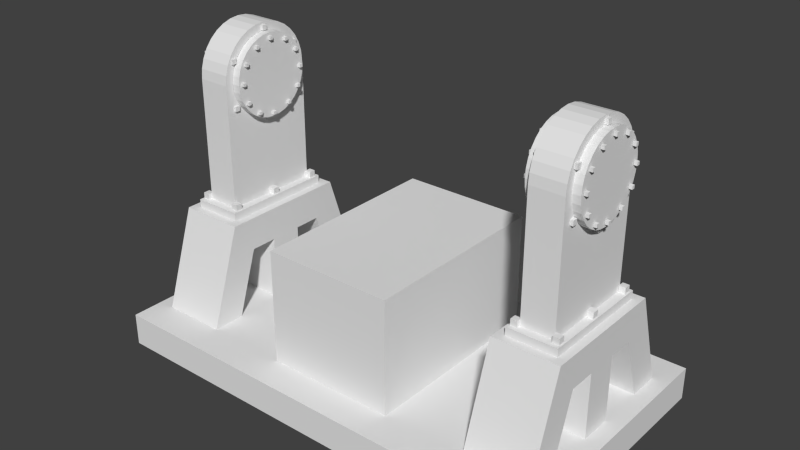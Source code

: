 # Source: grinderStatic.blend  (saved by Blender 2.65.0; exported with 4.5.12 LTS)
import bpy
from mathutils import Matrix  # noqa: F401  (used for matrix-valued properties, if any)

bpy.ops.wm.read_factory_settings(use_empty=True)
scene = bpy.context.scene
scene.name = 'Scene'

# ---- collections
col_collection_1 = bpy.data.collections.new('Collection 1'); scene.collection.children.link(col_collection_1)
col_collection_2 = bpy.data.collections.new('Collection 2'); scene.collection.children.link(col_collection_2)
col_foot = bpy.data.collections.new('Foot')  # instanced only; not linked into the scene
col_hindge = bpy.data.collections.new('Hindge')  # instanced only; not linked into the scene

# ---- materials (node trees are filled in below, after node groups)
mat_material = bpy.data.materials.new('Material')
mat_material.alpha_threshold = 0.0
mat_material.use_transparent_shadow = False
mat_material.roughness = 0.5
mat_material.line_color = (0.0, 0.0, 0.0, 1.0)

# ---- material node trees

# ---- world
world_world = bpy.data.worlds.new('World'); scene.world = world_world
world_world.color = (0.05088, 0.05088, 0.05088)
world_world.use_sun_shadow = False
world_world.sun_shadow_jitter_overblur = 0.0
world_world.cycles.sampling_method = 'MANUAL'
world_world.cycles.sample_map_resolution = 256

# ---- meshes
me_cylinder_000 = bpy.data.meshes.new('Cylinder.000')
me_cylinder_000.from_pydata([(0.0, 1.0, -1.0), (0.0, 1.0, 1.0), (0.1951, 0.9808, -1.0), (0.1951, 0.9808, 1.0), (0.3827, 0.9239, -1.0), (0.3827, 0.9239, 1.0), (0.5556, 0.8315, -1.0), (0.5556, 0.8315, 1.0), (0.7071, 0.7071, -1.0), (0.7071, 0.7071, 1.0), (0.8315, 0.5556, -1.0), (0.8315, 0.5556, 1.0), (0.9239, 0.3827, -1.0), (0.9239, 0.3827, 1.0), (0.9808, 0.1951, -1.0), (0.9808, 0.1951, 1.0), (1.0, 7.55e-08, -1.0), (1.0, 7.55e-08, 1.0), (0.9808, -0.1951, -1.0), (0.9808, -0.1951, 1.0), (0.9239, -0.3827, -1.0), (0.9239, -0.3827, 1.0), (0.8315, -0.5556, -1.0), (0.8315, -0.5556, 1.0), (0.7071, -0.7071, -1.0), (0.7071, -0.7071, 1.0), (0.5556, -0.8315, -1.0), (0.5556, -0.8315, 1.0), (0.3827, -0.9239, -1.0), (0.3827, -0.9239, 1.0), (0.1951, -0.9808, -1.0), (0.1951, -0.9808, 1.0), (-3.258e-07, -1.0, -1.0), (-3.258e-07, -1.0, 1.0), (-0.1951, -0.9808, -1.0), (-0.1951, -0.9808, 1.0), (-0.3827, -0.9239, -1.0), (-0.3827, -0.9239, 1.0), (-0.5556, -0.8315, -1.0), (-0.5556, -0.8315, 1.0), (-0.7071, -0.7071, -1.0), (-0.7071, -0.7071, 1.0), (-0.8315, -0.5556, -1.0), (-0.8315, -0.5556, 1.0), (-0.9239, -0.3827, -1.0), (-0.9239, -0.3827, 1.0), (-0.9808, -0.1951, -1.0), (-0.9808, -0.1951, 1.0), (-1.0, 9.656e-07, -1.0), (-1.0, 9.656e-07, 1.0), (-0.9808, 0.1951, -1.0), (-0.9808, 0.1951, 1.0), (-0.9239, 0.3827, -1.0), (-0.9239, 0.3827, 1.0), (-0.8315, 0.5556, -1.0), (-0.8315, 0.5556, 1.0), (-0.7071, 0.7071, -1.0), (-0.7071, 0.7071, 1.0), (-0.5556, 0.8315, -1.0), (-0.5556, 0.8315, 1.0), (-0.3827, 0.9239, -1.0), (-0.3827, 0.9239, 1.0), (-0.1951, 0.9808, -1.0), (-0.1951, 0.9808, 1.0)], [], [(0, 1, 3, 2), (2, 3, 5, 4), (4, 5, 7, 6), (6, 7, 9, 8), (8, 9, 11, 10), (10, 11, 13, 12), (12, 13, 15, 14), (14, 15, 17, 16), (16, 17, 19, 18), (18, 19, 21, 20), (20, 21, 23, 22), (22, 23, 25, 24), (24, 25, 27, 26), (26, 27, 29, 28), (28, 29, 31, 30), (30, 31, 33, 32), (32, 33, 35, 34), (34, 35, 37, 36), (36, 37, 39, 38), (38, 39, 41, 40), (40, 41, 43, 42), (42, 43, 45, 44), (44, 45, 47, 46), (46, 47, 49, 48), (48, 49, 51, 50), (50, 51, 53, 52), (52, 53, 55, 54), (54, 55, 57, 56), (56, 57, 59, 58), (58, 59, 61, 60), (3, 1, 63, 61, 59, 57, 55, 53, 51, 49, 47, 45, 43, 41, 39, 37, 35, 33, 31, 29, 27, 25, 23, 21, 19, 17, 15, 13, 11, 9, 7, 5), (62, 63, 1, 0), (60, 61, 63, 62)])
_uv = me_cylinder_000.uv_layers.new(name='UVMap')
_uv.uv.foreach_set('vector', [0.03906, 0.6758, 0.03906, 0.6328, 0.0, 0.6328, 0.0, 0.6758, 0.08204, 0.6758, 0.08203, 0.6328, 0.03906, 0.6328, 0.03906, 0.6758, 0.1289, 0.6758, 0.1289, 0.6328, 0.08203, 0.6328, 0.08204, 0.6758, 0.1758, 0.6758, 0.1758, 0.6328, 0.1289, 0.6328, 0.1289, 0.6758, 0.1758, 0.6758, 0.1758, 0.6328, 0.2266, 0.6328, 0.2266, 0.6758, 0.2266, 0.6758, 0.2266, 0.6328, 0.2735, 0.6328, 0.2735, 0.6758, 0.2735, 0.6758, 0.2735, 0.6328, 0.3164, 0.6328, 0.3164, 0.6758, 0.3164, 0.6758, 0.3164, 0.6328, 0.3555, 0.6328, 0.3555, 0.6758, 0.0, 0.6758, 0.0, 0.6328, 0.03906, 0.6328, 0.03906, 0.6758, 0.03906, 0.6758, 0.03906, 0.6328, 0.08203, 0.6328, 0.08204, 0.6758, 0.08204, 0.6758, 0.08203, 0.6328, 0.1289, 0.6328, 0.1289, 0.6758, 0.1289, 0.6758, 0.1289, 0.6328, 0.1758, 0.6328, 0.1758, 0.6758, 0.1758, 0.6758, 0.1758, 0.6328, 0.2266, 0.6328, 0.2266, 0.6758, 0.2266, 0.6758, 0.2266, 0.6328, 0.2735, 0.6328, 0.2735, 0.6758, 0.2735, 0.6758, 0.2735, 0.6328, 0.3164, 0.6328, 0.3164, 0.6758, 0.3164, 0.6758, 0.3164, 0.6328, 0.3555, 0.6328, 0.3555, 0.6758, 0.0, 0.6758, 0.0, 0.6328, 0.03906, 0.6328, 0.03906, 0.6758, 0.03906, 0.6758, 0.03906, 0.6328, 0.08203, 0.6328, 0.08204, 0.6758, 0.08204, 0.6758, 0.08203, 0.6328, 0.1289, 0.6328, 0.1289, 0.6758, 0.1289, 0.6758, 0.1289, 0.6328, 0.1758, 0.6328, 0.1758, 0.6758, 0.2266, 0.6758, 0.2266, 0.6328, 0.1758, 0.6328, 0.1758, 0.6758, 0.2735, 0.6758, 0.2735, 0.6328, 0.2266, 0.6328, 0.2266, 0.6758, 0.3164, 0.6758, 0.3164, 0.6328, 0.2735, 0.6328, 0.2735, 0.6758, 0.3555, 0.6758, 0.3555, 0.6328, 0.3164, 0.6328, 0.3164, 0.6758, 0.03906, 0.6758, 0.03906, 0.6328, 0.0, 0.6328, 0.0, 0.6758, 0.08204, 0.6758, 0.08203, 0.6328, 0.03906, 0.6328, 0.03906, 0.6758, 0.1289, 0.6758, 0.1289, 0.6328, 0.08203, 0.6328, 0.08204, 0.6758, 0.1758, 0.6758, 0.1758, 0.6328, 0.1289, 0.6328, 0.1289, 0.6758, 0.2266, 0.6758, 0.2266, 0.6328, 0.1758, 0.6328, 0.1758, 0.6758, 0.2735, 0.6758, 0.2735, 0.6328, 0.2266, 0.6328, 0.2266, 0.6758, 0.1307, 0.6811, 0.1619, 0.678, 0.1931, 0.6811, 0.2232, 0.6902, 0.2508, 0.705, 0.2751, 0.7249, 0.295, 0.7492, 0.3098, 0.7769, 0.3189, 0.8069, 0.322, 0.8381, 0.3189, 0.8694, 0.3098, 0.8994, 0.295, 0.9271, 0.2751, 0.9513, 0.2508, 0.9713, 0.2232, 0.9861, 0.1931, 0.9952, 0.1619, 0.9982, 0.1307, 0.9952, 0.1006, 0.9861, 0.07295, 0.9713, 0.04869, 0.9513, 0.02878, 0.9271, 0.01398, 0.8994, 0.004872, 0.8694, 0.001796, 0.8381, 0.004872, 0.8069, 0.01398, 0.7769, 0.02878, 0.7492, 0.04869, 0.7249, 0.07295, 0.705, 0.1006, 0.6902, 0.3555, 0.6758, 0.3555, 0.6328, 0.3164, 0.6328, 0.3164, 0.6758, 0.3164, 0.6758, 0.3164, 0.6328, 0.2735, 0.6328, 0.2735, 0.6758])
me_cylinder_000.use_remesh_preserve_volume = False
me_cylinder_000.use_remesh_preserve_attributes = False
me_cylinder_000.use_mirror_vertex_groups = False
me_cylinder_000.update()
me_cylinder_007 = bpy.data.meshes.new('Cylinder.007')
me_cylinder_007.from_pydata([(0.0, 1.0, -1.0), (0.0, 1.0, 1.0), (0.1951, 0.9808, -1.0), (0.1951, 0.9808, 1.0), (0.3827, 0.9239, -1.0), (0.3827, 0.9239, 1.0), (0.5556, 0.8315, -1.0), (0.5556, 0.8315, 1.0), (0.7071, 0.7071, -1.0), (0.7071, 0.7071, 1.0), (0.8315, 0.5556, -1.0), (0.8315, 0.5556, 1.0), (0.9239, 0.3827, -1.0), (0.9239, 0.3827, 1.0), (0.9808, 0.1951, -1.0), (0.9808, 0.1951, 1.0), (1.0, 7.55e-08, -1.0), (1.0, 7.55e-08, 1.0), (0.9808, -0.1951, -1.0), (0.9808, -0.1951, 1.0), (0.9239, -0.3827, -1.0), (0.9239, -0.3827, 1.0), (0.8315, -0.5556, -1.0), (0.8315, -0.5556, 1.0), (0.7071, -0.7071, -1.0), (0.7071, -0.7071, 1.0), (0.5556, -0.8315, -1.0), (0.5556, -0.8315, 1.0), (0.3827, -0.9239, -1.0), (0.3827, -0.9239, 1.0), (0.1951, -0.9808, -1.0), (0.1951, -0.9808, 1.0), (-3.258e-07, -1.0, -1.0), (-3.258e-07, -1.0, 1.0), (-0.1951, -0.9808, -1.0), (-0.1951, -0.9808, 1.0), (-0.3827, -0.9239, -1.0), (-0.3827, -0.9239, 1.0), (-0.5556, -0.8315, -1.0), (-0.5556, -0.8315, 1.0), (-0.7071, -0.7071, -1.0), (-0.7071, -0.7071, 1.0), (-0.8315, -0.5556, -1.0), (-0.8315, -0.5556, 1.0), (-0.9239, -0.3827, -1.0), (-0.9239, -0.3827, 1.0), (-0.9808, -0.1951, -1.0), (-0.9808, -0.1951, 1.0), (-1.0, 9.656e-07, -1.0), (-1.0, 9.656e-07, 1.0), (-0.9808, 0.1951, -1.0), (-0.9808, 0.1951, 1.0), (-0.9239, 0.3827, -1.0), (-0.9239, 0.3827, 1.0), (-0.8315, 0.5556, -1.0), (-0.8315, 0.5556, 1.0), (-0.7071, 0.7071, -1.0), (-0.7071, 0.7071, 1.0), (-0.5556, 0.8315, -1.0), (-0.5556, 0.8315, 1.0), (-0.3827, 0.9239, -1.0), (-0.3827, 0.9239, 1.0), (-0.1951, 0.9808, -1.0), (-0.1951, 0.9808, 1.0)], [], [(0, 1, 3, 2), (2, 3, 5, 4), (4, 5, 7, 6), (6, 7, 9, 8), (8, 9, 11, 10), (10, 11, 13, 12), (12, 13, 15, 14), (14, 15, 17, 16), (16, 17, 19, 18), (18, 19, 21, 20), (20, 21, 23, 22), (22, 23, 25, 24), (24, 25, 27, 26), (26, 27, 29, 28), (28, 29, 31, 30), (30, 31, 33, 32), (32, 33, 35, 34), (34, 35, 37, 36), (36, 37, 39, 38), (38, 39, 41, 40), (40, 41, 43, 42), (42, 43, 45, 44), (44, 45, 47, 46), (46, 47, 49, 48), (48, 49, 51, 50), (50, 51, 53, 52), (52, 53, 55, 54), (54, 55, 57, 56), (56, 57, 59, 58), (58, 59, 61, 60), (3, 1, 63, 61, 59, 57, 55, 53, 51, 49, 47, 45, 43, 41, 39, 37, 35, 33, 31, 29, 27, 25, 23, 21, 19, 17, 15, 13, 11, 9, 7, 5), (62, 63, 1, 0), (60, 61, 63, 62)])
_uv = me_cylinder_007.uv_layers.new(name='UVMap')
_uv.uv.foreach_set('vector', [0.03906, 0.6758, 0.03906, 0.6328, 0.0, 0.6328, 0.0, 0.6758, 0.08204, 0.6758, 0.08203, 0.6328, 0.03906, 0.6328, 0.03906, 0.6758, 0.1289, 0.6758, 0.1289, 0.6328, 0.08203, 0.6328, 0.08204, 0.6758, 0.1758, 0.6758, 0.1758, 0.6328, 0.1289, 0.6328, 0.1289, 0.6758, 0.1758, 0.6758, 0.1758, 0.6328, 0.2266, 0.6328, 0.2266, 0.6758, 0.2266, 0.6758, 0.2266, 0.6328, 0.2735, 0.6328, 0.2735, 0.6758, 0.2735, 0.6758, 0.2735, 0.6328, 0.3164, 0.6328, 0.3164, 0.6758, 0.3164, 0.6758, 0.3164, 0.6328, 0.3555, 0.6328, 0.3555, 0.6758, 0.0, 0.6758, 0.0, 0.6328, 0.03906, 0.6328, 0.03906, 0.6758, 0.03906, 0.6758, 0.03906, 0.6328, 0.08203, 0.6328, 0.08204, 0.6758, 0.08204, 0.6758, 0.08203, 0.6328, 0.1289, 0.6328, 0.1289, 0.6758, 0.1289, 0.6758, 0.1289, 0.6328, 0.1758, 0.6328, 0.1758, 0.6758, 0.1758, 0.6758, 0.1758, 0.6328, 0.2266, 0.6328, 0.2266, 0.6758, 0.2266, 0.6758, 0.2266, 0.6328, 0.2735, 0.6328, 0.2735, 0.6758, 0.2735, 0.6758, 0.2735, 0.6328, 0.3164, 0.6328, 0.3164, 0.6758, 0.3164, 0.6758, 0.3164, 0.6328, 0.3555, 0.6328, 0.3555, 0.6758, 0.0, 0.6758, 0.0, 0.6328, 0.03906, 0.6328, 0.03906, 0.6758, 0.03906, 0.6758, 0.03906, 0.6328, 0.08203, 0.6328, 0.08204, 0.6758, 0.08204, 0.6758, 0.08203, 0.6328, 0.1289, 0.6328, 0.1289, 0.6758, 0.1289, 0.6758, 0.1289, 0.6328, 0.1758, 0.6328, 0.1758, 0.6758, 0.2266, 0.6758, 0.2266, 0.6328, 0.1758, 0.6328, 0.1758, 0.6758, 0.2735, 0.6758, 0.2735, 0.6328, 0.2266, 0.6328, 0.2266, 0.6758, 0.3164, 0.6758, 0.3164, 0.6328, 0.2735, 0.6328, 0.2735, 0.6758, 0.3555, 0.6758, 0.3555, 0.6328, 0.3164, 0.6328, 0.3164, 0.6758, 0.03906, 0.6758, 0.03906, 0.6328, 0.0, 0.6328, 0.0, 0.6758, 0.08204, 0.6758, 0.08203, 0.6328, 0.03906, 0.6328, 0.03906, 0.6758, 0.1289, 0.6758, 0.1289, 0.6328, 0.08203, 0.6328, 0.08204, 0.6758, 0.1758, 0.6758, 0.1758, 0.6328, 0.1289, 0.6328, 0.1289, 0.6758, 0.2266, 0.6758, 0.2266, 0.6328, 0.1758, 0.6328, 0.1758, 0.6758, 0.2735, 0.6758, 0.2735, 0.6328, 0.2266, 0.6328, 0.2266, 0.6758, 0.3189, 0.8069, 0.322, 0.8381, 0.3189, 0.8694, 0.3098, 0.8994, 0.295, 0.9271, 0.2751, 0.9513, 0.2508, 0.9713, 0.2232, 0.9861, 0.1931, 0.9952, 0.1619, 0.9982, 0.1307, 0.9952, 0.1006, 0.9861, 0.07295, 0.9713, 0.04869, 0.9513, 0.02878, 0.9271, 0.01398, 0.8994, 0.004872, 0.8694, 0.001796, 0.8381, 0.004872, 0.8069, 0.01398, 0.7769, 0.02878, 0.7492, 0.04869, 0.7249, 0.07295, 0.705, 0.1006, 0.6902, 0.1307, 0.6811, 0.1619, 0.678, 0.1931, 0.6811, 0.2232, 0.6902, 0.2508, 0.705, 0.2751, 0.7249, 0.295, 0.7492, 0.3098, 0.7769, 0.3555, 0.6758, 0.3555, 0.6328, 0.3164, 0.6328, 0.3164, 0.6758, 0.3164, 0.6758, 0.3164, 0.6328, 0.2735, 0.6328, 0.2735, 0.6758])
me_cylinder_007.use_remesh_preserve_volume = False
me_cylinder_007.use_remesh_preserve_attributes = False
me_cylinder_007.use_mirror_vertex_groups = False
me_cylinder_007.update()
me_cylinder_006 = bpy.data.meshes.new('Cylinder.006')
me_cylinder_006.from_pydata([(2.133e-07, -1.0, -1.0), (0.0, 1.0, -1.0), (0.0, 1.0, 1.0), (-3.258e-07, -1.0, 1.0), (-2.503, -1.0, -1.0), (-2.503, 1.0, -1.0), (-2.503, 1.0, 1.0), (-2.503, -1.0, 1.0), (0.1951, 0.9808, -1.0), (0.1951, 0.9808, 1.0), (0.3827, 0.9239, -1.0), (0.3827, 0.9239, 1.0), (0.5556, 0.8315, -1.0), (0.5556, 0.8315, 1.0), (0.7071, 0.7071, -1.0), (0.7071, 0.7071, 1.0), (0.8315, 0.5556, -1.0), (0.8315, 0.5556, 1.0), (0.9239, 0.3827, -1.0), (0.9239, 0.3827, 1.0), (0.9808, 0.1951, -1.0), (0.9808, 0.1951, 1.0), (1.0, 7.55e-08, -1.0), (1.0, 7.55e-08, 1.0), (0.9808, -0.1951, -1.0), (0.9808, -0.1951, 1.0), (0.9239, -0.3827, -1.0), (0.9239, -0.3827, 1.0), (0.8315, -0.5556, -1.0), (0.8315, -0.5556, 1.0), (0.7071, -0.7071, -1.0), (0.7071, -0.7071, 1.0), (0.5556, -0.8315, -1.0), (0.5556, -0.8315, 1.0), (0.3827, -0.9239, -1.0), (0.3827, -0.9239, 1.0), (0.1951, -0.9808, -1.0), (0.1951, -0.9808, 1.0)], [], [(5, 6, 2, 1), (7, 4, 0, 3), (1, 2, 9, 8), (8, 9, 11, 10), (10, 11, 13, 12), (12, 13, 15, 14), (14, 15, 17, 16), (16, 17, 19, 18), (18, 19, 21, 20), (20, 21, 23, 22), (22, 23, 25, 24), (24, 25, 27, 26), (26, 27, 29, 28), (28, 29, 31, 30), (30, 31, 33, 32), (32, 33, 35, 34), (34, 35, 37, 36), (36, 37, 3, 0), (4, 5, 1, 8, 10, 12, 14, 16, 18, 20, 22, 24, 26, 28, 30, 32, 34, 36, 0), (6, 7, 3, 37, 35, 33, 31, 29, 27, 25, 23, 21, 19, 17, 15, 13, 11, 9, 2)])
_uv = me_cylinder_006.uv_layers.new(name='UVMap')
_uv.uv.foreach_set('vector', [0.04297, 0.5625, 0.04297, 0.6328, 0.3555, 0.6328, 0.3555, 0.5625, 0.04297, 0.5625, 0.04297, 0.6328, 0.3555, 0.6328, 0.3555, 0.5625, 0.03906, 0.5625, 0.03906, 0.6328, 0.003906, 0.6328, 0.003906, 0.5625, 0.03906, 0.5625, 0.03906, 0.6328, 0.003906, 0.6328, 0.003906, 0.5625, 0.03906, 0.5625, 0.03906, 0.6328, 0.003906, 0.6328, 0.003906, 0.5625, 0.03906, 0.5625, 0.03906, 0.6328, 0.003906, 0.6328, 0.003906, 0.5625, 0.003906, 0.5625, 0.003906, 0.6328, 0.03906, 0.6328, 0.03906, 0.5625, 0.003906, 0.5625, 0.003906, 0.6328, 0.03906, 0.6328, 0.03906, 0.5625, 0.003906, 0.5625, 0.003906, 0.6328, 0.03906, 0.6328, 0.03906, 0.5625, 0.003906, 0.5625, 0.003906, 0.6328, 0.03906, 0.6328, 0.03906, 0.5625, 0.003906, 0.5625, 0.003906, 0.6328, 0.03906, 0.6328, 0.03906, 0.5625, 0.003906, 0.5625, 0.003906, 0.6328, 0.03906, 0.6328, 0.03906, 0.5625, 0.003906, 0.5625, 0.003906, 0.6328, 0.03906, 0.6328, 0.03906, 0.5625, 0.003906, 0.5625, 0.003906, 0.6328, 0.03906, 0.6328, 0.03906, 0.5625, 0.003906, 0.5625, 0.003906, 0.6328, 0.03906, 0.6328, 0.03906, 0.5625, 0.003906, 0.5625, 0.003906, 0.6328, 0.03906, 0.6328, 0.03906, 0.5625, 0.003906, 0.5625, 0.003906, 0.6328, 0.03906, 0.6328, 0.03906, 0.5625, 0.003906, 0.5625, 0.003906, 0.6328, 0.03906, 0.6328, 0.03906, 0.5625, 0.6317, 0.2734, 0.3738, 0.2734, 0.3737, 0.592, 0.3762, 0.6172, 0.3836, 0.6414, 0.3955, 0.6637, 0.4115, 0.6833, 0.4311, 0.6993, 0.4534, 0.7112, 0.4776, 0.7186, 0.5027, 0.721, 0.5279, 0.7186, 0.5521, 0.7112, 0.5744, 0.6993, 0.594, 0.6833, 0.61, 0.6637, 0.6219, 0.6414, 0.6293, 0.6172, 0.6317, 0.592, 0.3738, 0.2734, 0.6317, 0.2734, 0.6317, 0.592, 0.6293, 0.6172, 0.6219, 0.6414, 0.61, 0.6637, 0.594, 0.6833, 0.5744, 0.6993, 0.5521, 0.7112, 0.5279, 0.7186, 0.5027, 0.721, 0.4776, 0.7186, 0.4534, 0.7112, 0.4311, 0.6993, 0.4115, 0.6833, 0.3955, 0.6637, 0.3836, 0.6414, 0.3762, 0.6172, 0.3737, 0.592])
me_cylinder_006.use_remesh_preserve_volume = False
me_cylinder_006.use_remesh_preserve_attributes = False
me_cylinder_006.use_mirror_vertex_groups = False
me_cylinder_006.update()
me_cube_034 = bpy.data.meshes.new('Cube.034')
me_cube_034.from_pydata([(-1.095, 29.57, -13.08), (-1.095, 31.57, -13.08), (0.9052, 31.57, -13.08), (0.9052, 29.57, -13.08), (-1.095, 29.57, -11.08), (-1.095, 31.57, -11.08), (0.9052, 31.57, -11.08), (0.9052, 29.57, -11.08), (-1.095, 29.57, -1.081), (-1.095, 31.57, -1.081), (0.9051, 31.57, -1.081), (0.9051, 29.57, -1.081), (-1.095, 29.57, 0.9186), (-1.095, 31.57, 0.9186), (0.9051, 31.57, 0.9186), (0.9051, 29.57, 0.9186), (-1.095, 14.12, -1.081), (-1.095, 16.12, -1.081), (0.9051, 16.12, -1.081), (0.9051, 14.12, -1.081), (-1.095, 14.12, 0.9186), (-1.095, 16.12, 0.9186), (0.9051, 16.12, 0.9186), (0.9051, 14.12, 0.9186), (-1.095, 14.12, -13.08), (-1.095, 16.12, -13.08), (0.9052, 16.12, -13.08), (0.9052, 14.12, -13.08), (-1.095, 14.12, -11.08), (-1.095, 16.12, -11.08), (0.9052, 16.12, -11.08), (0.9052, 14.12, -11.08), (-1.095, -0.9713, -13.01), (-1.095, 1.029, -13.01), (0.9052, 1.029, -13.01), (0.9052, -0.9713, -13.01), (-1.095, -0.9713, -11.01), (-1.095, 1.029, -11.01), (0.9052, 1.029, -11.01), (0.9052, -0.9713, -11.01), (-1.095, -0.9713, -1.01), (-1.095, 1.029, -1.01), (0.9051, 1.029, -1.01), (0.9051, -0.9713, -1.01), (-1.095, -0.9713, 0.9903), (-1.095, 1.029, 0.9903), (0.9051, 1.029, 0.9903), (0.9051, -0.9713, 0.9903)], [], [(5, 6, 2, 1), (6, 7, 3, 2), (7, 4, 0, 3), (0, 1, 2, 3), (7, 6, 5, 4), (13, 14, 10, 9), (14, 15, 11, 10), (15, 12, 8, 11), (8, 9, 10, 11), (15, 14, 13, 12), (21, 22, 18, 17), (22, 23, 19, 18), (23, 20, 16, 19), (16, 17, 18, 19), (23, 22, 21, 20), (29, 30, 26, 25), (30, 31, 27, 26), (31, 28, 24, 27), (24, 25, 26, 27), (31, 30, 29, 28), (37, 38, 34, 33), (38, 39, 35, 34), (39, 36, 32, 35), (32, 33, 34, 35), (39, 38, 37, 36), (45, 46, 42, 41), (46, 47, 43, 42), (47, 44, 40, 43), (40, 41, 42, 43), (47, 46, 45, 44)])
_uv = me_cube_034.uv_layers.new(name='UVMap')
_uv.uv.foreach_set('vector', [0.06256, 0.3752, 0.187, 0.3752, 0.187, 0.2504, 0.06256, 0.2504, 0.187, 0.3752, 0.06256, 0.3752, 0.06256, 0.2504, 0.187, 0.2504, 0.187, 0.3752, 0.06256, 0.3752, 0.06256, 0.2504, 0.187, 0.2504, 0.06256, 0.2504, 0.06256, 0.3752, 0.187, 0.3752, 0.187, 0.2504, 0.187, 0.2504, 0.187, 0.3752, 0.06256, 0.3752, 0.06256, 0.2504, 0.06256, 0.3752, 0.187, 0.3752, 0.187, 0.2504, 0.06256, 0.2504, 0.187, 0.3752, 0.06256, 0.3752, 0.06256, 0.2504, 0.187, 0.2504, 0.187, 0.3752, 0.06256, 0.3752, 0.06256, 0.2504, 0.187, 0.2504, 0.06256, 0.2504, 0.06256, 0.3752, 0.187, 0.3752, 0.187, 0.2504, 0.187, 0.2504, 0.187, 0.3752, 0.06256, 0.3752, 0.06256, 0.2504, 0.06256, 0.3752, 0.187, 0.3752, 0.187, 0.2504, 0.06256, 0.2504, 0.187, 0.3752, 0.06256, 0.3752, 0.06256, 0.2504, 0.187, 0.2504, 0.187, 0.3752, 0.06256, 0.3752, 0.06256, 0.2504, 0.187, 0.2504, 0.06256, 0.2504, 0.06256, 0.3752, 0.187, 0.3752, 0.187, 0.2504, 0.187, 0.2504, 0.187, 0.3752, 0.06256, 0.3752, 0.06256, 0.2504, 0.06256, 0.3752, 0.187, 0.3752, 0.187, 0.2504, 0.06256, 0.2504, 0.187, 0.3752, 0.06256, 0.3752, 0.06256, 0.2504, 0.187, 0.2504, 0.187, 0.3752, 0.06256, 0.3752, 0.06256, 0.2504, 0.187, 0.2504, 0.06256, 0.2504, 0.06256, 0.3752, 0.187, 0.3752, 0.187, 0.2504, 0.187, 0.2504, 0.187, 0.3752, 0.06256, 0.3752, 0.06256, 0.2504, 0.06256, 0.3752, 0.187, 0.3752, 0.187, 0.2504, 0.06256, 0.2504, 0.187, 0.3752, 0.06256, 0.3752, 0.06256, 0.2504, 0.187, 0.2504, 0.187, 0.3752, 0.06256, 0.3752, 0.06256, 0.2504, 0.187, 0.2504, 0.06256, 0.2504, 0.06256, 0.3752, 0.187, 0.3752, 0.187, 0.2504, 0.187, 0.2504, 0.187, 0.3752, 0.06256, 0.3752, 0.06256, 0.2504, 0.06256, 0.3752, 0.187, 0.3752, 0.187, 0.2504, 0.06256, 0.2504, 0.187, 0.3752, 0.06256, 0.3752, 0.06256, 0.2504, 0.187, 0.2504, 0.187, 0.3752, 0.06256, 0.3752, 0.06256, 0.2504, 0.187, 0.2504, 0.06256, 0.2504, 0.06256, 0.3752, 0.187, 0.3752, 0.187, 0.2504, 0.187, 0.2504, 0.187, 0.3752, 0.06256, 0.3752, 0.06256, 0.2504])
me_cube_034.use_remesh_preserve_volume = False
me_cube_034.use_remesh_preserve_attributes = False
me_cube_034.use_mirror_vertex_groups = False
me_cube_034.update()
me_cube_028 = bpy.data.meshes.new('Cube.028')
me_cube_028.from_pydata([(-1.095, 30.0, -1.01), (-1.095, 32.0, -1.01), (0.9052, 32.0, -1.01), (0.9052, 30.0, -1.01), (-1.095, 30.0, 0.9903), (-1.095, 32.0, 0.9903), (0.9052, 32.0, 0.9903), (0.9052, 30.0, 0.9903), (-1.095, 29.97, -19.47), (-1.095, 31.97, -19.47), (0.9052, 31.97, -19.47), (0.9052, 29.97, -19.47), (-1.095, 29.97, -17.47), (-1.095, 31.97, -17.47), (0.9052, 31.97, -17.47), (0.9052, 29.97, -17.47), (-1.095, 14.96, -27.92), (-1.095, 16.96, -27.92), (0.9052, 16.96, -27.92), (0.9052, 14.96, -27.92), (-1.095, 14.96, -25.92), (-1.095, 16.96, -25.92), (0.9052, 16.96, -25.92), (0.9052, 14.96, -25.92), (-1.095, 14.96, 8.185), (-1.095, 16.96, 8.185), (0.9052, 16.96, 8.185), (0.9052, 14.96, 8.185), (-1.095, 14.96, 10.18), (-1.095, 16.96, 10.18), (0.9052, 16.96, 10.18), (0.9052, 14.96, 10.18), (-1.095, -0.9713, -1.01), (-1.095, 1.029, -1.01), (0.9051, 1.029, -1.01), (0.9051, -0.9713, -1.01), (-1.095, -0.9713, 0.9903), (-1.095, 1.029, 0.9903), (0.9051, 1.029, 0.9903), (0.9051, -0.9713, 0.9903), (-1.095, -0.9713, -19.47), (-1.095, 1.029, -19.47), (0.9051, 1.029, -19.47), (0.9051, -0.9713, -19.47), (-1.095, -0.9713, -17.47), (-1.095, 1.029, -17.47), (0.9051, 1.029, -17.47), (0.9051, -0.9713, -17.47)], [], [(5, 6, 2, 1), (6, 7, 3, 2), (7, 4, 0, 3), (0, 1, 2, 3), (7, 6, 5, 4), (13, 14, 10, 9), (14, 15, 11, 10), (15, 12, 8, 11), (8, 9, 10, 11), (15, 14, 13, 12), (21, 22, 18, 17), (22, 23, 19, 18), (23, 20, 16, 19), (16, 17, 18, 19), (23, 22, 21, 20), (29, 30, 26, 25), (30, 31, 27, 26), (31, 28, 24, 27), (24, 25, 26, 27), (31, 30, 29, 28), (37, 38, 34, 33), (38, 39, 35, 34), (39, 36, 32, 35), (32, 33, 34, 35), (39, 38, 37, 36), (45, 46, 42, 41), (46, 47, 43, 42), (47, 44, 40, 43), (40, 41, 42, 43), (47, 46, 45, 44)])
_uv = me_cube_028.uv_layers.new(name='UVMap')
_uv.uv.foreach_set('vector', [0.06256, 0.3752, 0.187, 0.3752, 0.187, 0.2504, 0.06256, 0.2504, 0.187, 0.3752, 0.06256, 0.3752, 0.06256, 0.2504, 0.187, 0.2504, 0.187, 0.3752, 0.06256, 0.3752, 0.06256, 0.2504, 0.187, 0.2504, 0.06256, 0.2504, 0.06256, 0.3752, 0.187, 0.3752, 0.187, 0.2504, 0.187, 0.2504, 0.187, 0.3752, 0.06256, 0.3752, 0.06256, 0.2504, 0.06256, 0.3752, 0.187, 0.3752, 0.187, 0.2504, 0.06256, 0.2504, 0.187, 0.3752, 0.06256, 0.3752, 0.06256, 0.2504, 0.187, 0.2504, 0.187, 0.3752, 0.06256, 0.3752, 0.06256, 0.2504, 0.187, 0.2504, 0.06256, 0.2504, 0.06256, 0.3752, 0.187, 0.3752, 0.187, 0.2504, 0.187, 0.2504, 0.187, 0.3752, 0.06256, 0.3752, 0.06256, 0.2504, 0.06256, 0.3752, 0.187, 0.3752, 0.187, 0.2504, 0.06256, 0.2504, 0.187, 0.3752, 0.06256, 0.3752, 0.06256, 0.2504, 0.187, 0.2504, 0.187, 0.3752, 0.06256, 0.3752, 0.06256, 0.2504, 0.187, 0.2504, 0.06256, 0.2504, 0.06256, 0.3752, 0.187, 0.3752, 0.187, 0.2504, 0.187, 0.2504, 0.187, 0.3752, 0.06256, 0.3752, 0.06256, 0.2504, 0.06256, 0.3752, 0.187, 0.3752, 0.187, 0.2504, 0.06256, 0.2504, 0.187, 0.3752, 0.06256, 0.3752, 0.06256, 0.2504, 0.187, 0.2504, 0.187, 0.3752, 0.06256, 0.3752, 0.06256, 0.2504, 0.187, 0.2504, 0.06256, 0.2504, 0.06256, 0.3752, 0.187, 0.3752, 0.187, 0.2504, 0.187, 0.2504, 0.187, 0.3752, 0.06256, 0.3752, 0.06256, 0.2504, 0.06256, 0.3752, 0.187, 0.3752, 0.187, 0.2504, 0.06256, 0.2504, 0.187, 0.3752, 0.06256, 0.3752, 0.06256, 0.2504, 0.187, 0.2504, 0.187, 0.3752, 0.06256, 0.3752, 0.06256, 0.2504, 0.187, 0.2504, 0.06256, 0.2504, 0.06256, 0.3752, 0.187, 0.3752, 0.187, 0.2504, 0.187, 0.2504, 0.187, 0.3752, 0.06256, 0.3752, 0.06256, 0.2504, 0.06256, 0.3752, 0.187, 0.3752, 0.187, 0.2504, 0.06256, 0.2504, 0.187, 0.3752, 0.06256, 0.3752, 0.06256, 0.2504, 0.187, 0.2504, 0.187, 0.3752, 0.06256, 0.3752, 0.06256, 0.2504, 0.187, 0.2504, 0.06256, 0.2504, 0.06256, 0.3752, 0.187, 0.3752, 0.187, 0.2504, 0.187, 0.2504, 0.187, 0.3752, 0.06256, 0.3752, 0.06256, 0.2504])
me_cube_028.use_remesh_preserve_volume = False
me_cube_028.use_remesh_preserve_attributes = False
me_cube_028.use_mirror_vertex_groups = False
me_cube_028.update()
me_cube_027 = bpy.data.meshes.new('Cube.027')
me_cube_027.from_pydata([(-1.095, 30.0, -1.01), (-1.095, 32.0, -1.01), (0.9052, 32.0, -1.01), (0.9052, 30.0, -1.01), (-1.095, 30.0, 0.9903), (-1.095, 32.0, 0.9903), (0.9052, 32.0, 0.9903), (0.9052, 30.0, 0.9903), (-1.095, 29.97, -19.47), (-1.095, 31.97, -19.47), (0.9052, 31.97, -19.47), (0.9052, 29.97, -19.47), (-1.095, 29.97, -17.47), (-1.095, 31.97, -17.47), (0.9052, 31.97, -17.47), (0.9052, 29.97, -17.47), (-1.095, 14.96, -27.92), (-1.095, 16.96, -27.92), (0.9052, 16.96, -27.92), (0.9052, 14.96, -27.92), (-1.095, 14.96, -25.92), (-1.095, 16.96, -25.92), (0.9052, 16.96, -25.92), (0.9052, 14.96, -25.92), (-1.095, 14.96, 8.185), (-1.095, 16.96, 8.185), (0.9052, 16.96, 8.185), (0.9052, 14.96, 8.185), (-1.095, 14.96, 10.18), (-1.095, 16.96, 10.18), (0.9052, 16.96, 10.18), (0.9052, 14.96, 10.18), (-1.095, -0.9713, -1.01), (-1.095, 1.029, -1.01), (0.9051, 1.029, -1.01), (0.9051, -0.9713, -1.01), (-1.095, -0.9713, 0.9903), (-1.095, 1.029, 0.9903), (0.9051, 1.029, 0.9903), (0.9051, -0.9713, 0.9903), (-1.095, -0.9713, -19.47), (-1.095, 1.029, -19.47), (0.9051, 1.029, -19.47), (0.9051, -0.9713, -19.47), (-1.095, -0.9713, -17.47), (-1.095, 1.029, -17.47), (0.9051, 1.029, -17.47), (0.9051, -0.9713, -17.47)], [], [(5, 6, 2, 1), (6, 7, 3, 2), (7, 4, 0, 3), (0, 1, 2, 3), (7, 6, 5, 4), (13, 14, 10, 9), (14, 15, 11, 10), (15, 12, 8, 11), (8, 9, 10, 11), (15, 14, 13, 12), (21, 22, 18, 17), (22, 23, 19, 18), (23, 20, 16, 19), (16, 17, 18, 19), (23, 22, 21, 20), (29, 30, 26, 25), (30, 31, 27, 26), (31, 28, 24, 27), (24, 25, 26, 27), (31, 30, 29, 28), (37, 38, 34, 33), (38, 39, 35, 34), (39, 36, 32, 35), (32, 33, 34, 35), (39, 38, 37, 36), (45, 46, 42, 41), (46, 47, 43, 42), (47, 44, 40, 43), (40, 41, 42, 43), (47, 46, 45, 44)])
_uv = me_cube_027.uv_layers.new(name='UVMap')
_uv.uv.foreach_set('vector', [0.06256, 0.3752, 0.187, 0.3752, 0.187, 0.2504, 0.06256, 0.2504, 0.187, 0.3752, 0.06256, 0.3752, 0.06256, 0.2504, 0.187, 0.2504, 0.187, 0.3752, 0.06256, 0.3752, 0.06256, 0.2504, 0.187, 0.2504, 0.06256, 0.2504, 0.06256, 0.3752, 0.187, 0.3752, 0.187, 0.2504, 0.187, 0.2504, 0.187, 0.3752, 0.06256, 0.3752, 0.06256, 0.2504, 0.06256, 0.3752, 0.187, 0.3752, 0.187, 0.2504, 0.06256, 0.2504, 0.187, 0.3752, 0.06256, 0.3752, 0.06256, 0.2504, 0.187, 0.2504, 0.187, 0.3752, 0.06256, 0.3752, 0.06256, 0.2504, 0.187, 0.2504, 0.06256, 0.2504, 0.06256, 0.3752, 0.187, 0.3752, 0.187, 0.2504, 0.187, 0.2504, 0.187, 0.3752, 0.06256, 0.3752, 0.06256, 0.2504, 0.06256, 0.3752, 0.187, 0.3752, 0.187, 0.2504, 0.06256, 0.2504, 0.187, 0.3752, 0.06256, 0.3752, 0.06256, 0.2504, 0.187, 0.2504, 0.187, 0.3752, 0.06256, 0.3752, 0.06256, 0.2504, 0.187, 0.2504, 0.06256, 0.2504, 0.06256, 0.3752, 0.187, 0.3752, 0.187, 0.2504, 0.187, 0.2504, 0.187, 0.3752, 0.06256, 0.3752, 0.06256, 0.2504, 0.06256, 0.3752, 0.187, 0.3752, 0.187, 0.2504, 0.06256, 0.2504, 0.187, 0.3752, 0.06256, 0.3752, 0.06256, 0.2504, 0.187, 0.2504, 0.187, 0.3752, 0.06256, 0.3752, 0.06256, 0.2504, 0.187, 0.2504, 0.06256, 0.2504, 0.06256, 0.3752, 0.187, 0.3752, 0.187, 0.2504, 0.187, 0.2504, 0.187, 0.3752, 0.06256, 0.3752, 0.06256, 0.2504, 0.06256, 0.3752, 0.187, 0.3752, 0.187, 0.2504, 0.06256, 0.2504, 0.187, 0.3752, 0.06256, 0.3752, 0.06256, 0.2504, 0.187, 0.2504, 0.187, 0.3752, 0.06256, 0.3752, 0.06256, 0.2504, 0.187, 0.2504, 0.06256, 0.2504, 0.06256, 0.3752, 0.187, 0.3752, 0.187, 0.2504, 0.187, 0.2504, 0.187, 0.3752, 0.06256, 0.3752, 0.06256, 0.2504, 0.06256, 0.3752, 0.187, 0.3752, 0.187, 0.2504, 0.06256, 0.2504, 0.187, 0.3752, 0.06256, 0.3752, 0.06256, 0.2504, 0.187, 0.2504, 0.187, 0.3752, 0.06256, 0.3752, 0.06256, 0.2504, 0.187, 0.2504, 0.06256, 0.2504, 0.06256, 0.3752, 0.187, 0.3752, 0.187, 0.2504, 0.187, 0.2504, 0.187, 0.3752, 0.06256, 0.3752, 0.06256, 0.2504])
me_cube_027.use_remesh_preserve_volume = False
me_cube_027.use_remesh_preserve_attributes = False
me_cube_027.use_mirror_vertex_groups = False
me_cube_027.update()
me_cube_026 = bpy.data.meshes.new('Cube.026')
me_cube_026.from_pydata([(-1.095, 30.0, -1.01), (-1.095, 32.0, -1.01), (0.9052, 32.0, -1.01), (0.9052, 30.0, -1.01), (-1.095, 30.0, 0.9903), (-1.095, 32.0, 0.9903), (0.9052, 32.0, 0.9903), (0.9052, 30.0, 0.9903), (-1.095, 29.97, -19.47), (-1.095, 31.97, -19.47), (0.9052, 31.97, -19.47), (0.9052, 29.97, -19.47), (-1.095, 29.97, -17.47), (-1.095, 31.97, -17.47), (0.9052, 31.97, -17.47), (0.9052, 29.97, -17.47), (-1.095, 14.96, -27.92), (-1.095, 16.96, -27.92), (0.9052, 16.96, -27.92), (0.9052, 14.96, -27.92), (-1.095, 14.96, -25.92), (-1.095, 16.96, -25.92), (0.9052, 16.96, -25.92), (0.9052, 14.96, -25.92), (-1.095, 14.96, 8.185), (-1.095, 16.96, 8.185), (0.9052, 16.96, 8.185), (0.9052, 14.96, 8.185), (-1.095, 14.96, 10.18), (-1.095, 16.96, 10.18), (0.9052, 16.96, 10.18), (0.9052, 14.96, 10.18), (-1.095, -0.9713, -1.01), (-1.095, 1.029, -1.01), (0.9051, 1.029, -1.01), (0.9051, -0.9713, -1.01), (-1.095, -0.9713, 0.9903), (-1.095, 1.029, 0.9903), (0.9051, 1.029, 0.9903), (0.9051, -0.9713, 0.9903), (-1.095, -0.9713, -19.47), (-1.095, 1.029, -19.47), (0.9051, 1.029, -19.47), (0.9051, -0.9713, -19.47), (-1.095, -0.9713, -17.47), (-1.095, 1.029, -17.47), (0.9051, 1.029, -17.47), (0.9051, -0.9713, -17.47)], [], [(5, 6, 2, 1), (6, 7, 3, 2), (7, 4, 0, 3), (0, 1, 2, 3), (7, 6, 5, 4), (13, 14, 10, 9), (14, 15, 11, 10), (15, 12, 8, 11), (8, 9, 10, 11), (15, 14, 13, 12), (21, 22, 18, 17), (22, 23, 19, 18), (23, 20, 16, 19), (16, 17, 18, 19), (23, 22, 21, 20), (29, 30, 26, 25), (30, 31, 27, 26), (31, 28, 24, 27), (24, 25, 26, 27), (31, 30, 29, 28), (37, 38, 34, 33), (38, 39, 35, 34), (39, 36, 32, 35), (32, 33, 34, 35), (39, 38, 37, 36), (45, 46, 42, 41), (46, 47, 43, 42), (47, 44, 40, 43), (40, 41, 42, 43), (47, 46, 45, 44)])
_uv = me_cube_026.uv_layers.new(name='UVMap')
_uv.uv.foreach_set('vector', [0.06256, 0.3752, 0.187, 0.3752, 0.187, 0.2504, 0.06256, 0.2504, 0.187, 0.3752, 0.06256, 0.3752, 0.06256, 0.2504, 0.187, 0.2504, 0.187, 0.3752, 0.06256, 0.3752, 0.06256, 0.2504, 0.187, 0.2504, 0.06256, 0.2504, 0.06256, 0.3752, 0.187, 0.3752, 0.187, 0.2504, 0.187, 0.2504, 0.187, 0.3752, 0.06256, 0.3752, 0.06256, 0.2504, 0.06256, 0.3752, 0.187, 0.3752, 0.187, 0.2504, 0.06256, 0.2504, 0.187, 0.3752, 0.06256, 0.3752, 0.06256, 0.2504, 0.187, 0.2504, 0.187, 0.3752, 0.06256, 0.3752, 0.06256, 0.2504, 0.187, 0.2504, 0.06256, 0.2504, 0.06256, 0.3752, 0.187, 0.3752, 0.187, 0.2504, 0.187, 0.2504, 0.187, 0.3752, 0.06256, 0.3752, 0.06256, 0.2504, 0.06256, 0.3752, 0.187, 0.3752, 0.187, 0.2504, 0.06256, 0.2504, 0.187, 0.3752, 0.06256, 0.3752, 0.06256, 0.2504, 0.187, 0.2504, 0.187, 0.3752, 0.06256, 0.3752, 0.06256, 0.2504, 0.187, 0.2504, 0.06256, 0.2504, 0.06256, 0.3752, 0.187, 0.3752, 0.187, 0.2504, 0.187, 0.2504, 0.187, 0.3752, 0.06256, 0.3752, 0.06256, 0.2504, 0.06256, 0.3752, 0.187, 0.3752, 0.187, 0.2504, 0.06256, 0.2504, 0.187, 0.3752, 0.06256, 0.3752, 0.06256, 0.2504, 0.187, 0.2504, 0.187, 0.3752, 0.06256, 0.3752, 0.06256, 0.2504, 0.187, 0.2504, 0.06256, 0.2504, 0.06256, 0.3752, 0.187, 0.3752, 0.187, 0.2504, 0.187, 0.2504, 0.187, 0.3752, 0.06256, 0.3752, 0.06256, 0.2504, 0.06256, 0.3752, 0.187, 0.3752, 0.187, 0.2504, 0.06256, 0.2504, 0.187, 0.3752, 0.06256, 0.3752, 0.06256, 0.2504, 0.187, 0.2504, 0.187, 0.3752, 0.06256, 0.3752, 0.06256, 0.2504, 0.187, 0.2504, 0.06256, 0.2504, 0.06256, 0.3752, 0.187, 0.3752, 0.187, 0.2504, 0.187, 0.2504, 0.187, 0.3752, 0.06256, 0.3752, 0.06256, 0.2504, 0.06256, 0.3752, 0.187, 0.3752, 0.187, 0.2504, 0.06256, 0.2504, 0.187, 0.3752, 0.06256, 0.3752, 0.06256, 0.2504, 0.187, 0.2504, 0.187, 0.3752, 0.06256, 0.3752, 0.06256, 0.2504, 0.187, 0.2504, 0.06256, 0.2504, 0.06256, 0.3752, 0.187, 0.3752, 0.187, 0.2504, 0.187, 0.2504, 0.187, 0.3752, 0.06256, 0.3752, 0.06256, 0.2504])
me_cube_026.use_remesh_preserve_volume = False
me_cube_026.use_remesh_preserve_attributes = False
me_cube_026.use_mirror_vertex_groups = False
me_cube_026.update()
me_cube_025 = bpy.data.meshes.new('Cube.025')
me_cube_025.from_pydata([(-1.095, 29.57, -13.08), (-1.095, 31.57, -13.08), (0.9052, 31.57, -13.08), (0.9052, 29.57, -13.08), (-1.095, 29.57, -11.08), (-1.095, 31.57, -11.08), (0.9052, 31.57, -11.08), (0.9052, 29.57, -11.08), (-1.095, 29.57, -1.081), (-1.095, 31.57, -1.081), (0.9051, 31.57, -1.081), (0.9051, 29.57, -1.081), (-1.095, 29.57, 0.9186), (-1.095, 31.57, 0.9186), (0.9051, 31.57, 0.9186), (0.9051, 29.57, 0.9186), (-1.095, 14.12, -1.081), (-1.095, 16.12, -1.081), (0.9051, 16.12, -1.081), (0.9051, 14.12, -1.081), (-1.095, 14.12, 0.9186), (-1.095, 16.12, 0.9186), (0.9051, 16.12, 0.9186), (0.9051, 14.12, 0.9186), (-1.095, 14.12, -13.08), (-1.095, 16.12, -13.08), (0.9052, 16.12, -13.08), (0.9052, 14.12, -13.08), (-1.095, 14.12, -11.08), (-1.095, 16.12, -11.08), (0.9052, 16.12, -11.08), (0.9052, 14.12, -11.08), (-1.095, -0.9713, -13.01), (-1.095, 1.029, -13.01), (0.9052, 1.029, -13.01), (0.9052, -0.9713, -13.01), (-1.095, -0.9713, -11.01), (-1.095, 1.029, -11.01), (0.9052, 1.029, -11.01), (0.9052, -0.9713, -11.01), (-1.095, -0.9713, -1.01), (-1.095, 1.029, -1.01), (0.9051, 1.029, -1.01), (0.9051, -0.9713, -1.01), (-1.095, -0.9713, 0.9903), (-1.095, 1.029, 0.9903), (0.9051, 1.029, 0.9903), (0.9051, -0.9713, 0.9903)], [], [(5, 6, 2, 1), (6, 7, 3, 2), (7, 4, 0, 3), (0, 1, 2, 3), (7, 6, 5, 4), (13, 14, 10, 9), (14, 15, 11, 10), (15, 12, 8, 11), (8, 9, 10, 11), (15, 14, 13, 12), (21, 22, 18, 17), (22, 23, 19, 18), (23, 20, 16, 19), (16, 17, 18, 19), (23, 22, 21, 20), (29, 30, 26, 25), (30, 31, 27, 26), (31, 28, 24, 27), (24, 25, 26, 27), (31, 30, 29, 28), (37, 38, 34, 33), (38, 39, 35, 34), (39, 36, 32, 35), (32, 33, 34, 35), (39, 38, 37, 36), (45, 46, 42, 41), (46, 47, 43, 42), (47, 44, 40, 43), (40, 41, 42, 43), (47, 46, 45, 44)])
_uv = me_cube_025.uv_layers.new(name='UVMap')
_uv.uv.foreach_set('vector', [0.06256, 0.3752, 0.187, 0.3752, 0.187, 0.2504, 0.06256, 0.2504, 0.187, 0.3752, 0.06256, 0.3752, 0.06256, 0.2504, 0.187, 0.2504, 0.187, 0.3752, 0.06256, 0.3752, 0.06256, 0.2504, 0.187, 0.2504, 0.06256, 0.2504, 0.06256, 0.3752, 0.187, 0.3752, 0.187, 0.2504, 0.187, 0.2504, 0.187, 0.3752, 0.06256, 0.3752, 0.06256, 0.2504, 0.06256, 0.3752, 0.187, 0.3752, 0.187, 0.2504, 0.06256, 0.2504, 0.187, 0.3752, 0.06256, 0.3752, 0.06256, 0.2504, 0.187, 0.2504, 0.187, 0.3752, 0.06256, 0.3752, 0.06256, 0.2504, 0.187, 0.2504, 0.06256, 0.2504, 0.06256, 0.3752, 0.187, 0.3752, 0.187, 0.2504, 0.187, 0.2504, 0.187, 0.3752, 0.06256, 0.3752, 0.06256, 0.2504, 0.06256, 0.3752, 0.187, 0.3752, 0.187, 0.2504, 0.06256, 0.2504, 0.187, 0.3752, 0.06256, 0.3752, 0.06256, 0.2504, 0.187, 0.2504, 0.187, 0.3752, 0.06256, 0.3752, 0.06256, 0.2504, 0.187, 0.2504, 0.06256, 0.2504, 0.06256, 0.3752, 0.187, 0.3752, 0.187, 0.2504, 0.187, 0.2504, 0.187, 0.3752, 0.06256, 0.3752, 0.06256, 0.2504, 0.06256, 0.3752, 0.187, 0.3752, 0.187, 0.2504, 0.06256, 0.2504, 0.187, 0.3752, 0.06256, 0.3752, 0.06256, 0.2504, 0.187, 0.2504, 0.187, 0.3752, 0.06256, 0.3752, 0.06256, 0.2504, 0.187, 0.2504, 0.06256, 0.2504, 0.06256, 0.3752, 0.187, 0.3752, 0.187, 0.2504, 0.187, 0.2504, 0.187, 0.3752, 0.06256, 0.3752, 0.06256, 0.2504, 0.06256, 0.3752, 0.187, 0.3752, 0.187, 0.2504, 0.06256, 0.2504, 0.187, 0.3752, 0.06256, 0.3752, 0.06256, 0.2504, 0.187, 0.2504, 0.187, 0.3752, 0.06256, 0.3752, 0.06256, 0.2504, 0.187, 0.2504, 0.06256, 0.2504, 0.06256, 0.3752, 0.187, 0.3752, 0.187, 0.2504, 0.187, 0.2504, 0.187, 0.3752, 0.06256, 0.3752, 0.06256, 0.2504, 0.06256, 0.3752, 0.187, 0.3752, 0.187, 0.2504, 0.06256, 0.2504, 0.187, 0.3752, 0.06256, 0.3752, 0.06256, 0.2504, 0.187, 0.2504, 0.187, 0.3752, 0.06256, 0.3752, 0.06256, 0.2504, 0.187, 0.2504, 0.06256, 0.2504, 0.06256, 0.3752, 0.187, 0.3752, 0.187, 0.2504, 0.187, 0.2504, 0.187, 0.3752, 0.06256, 0.3752, 0.06256, 0.2504])
me_cube_025.use_remesh_preserve_volume = False
me_cube_025.use_remesh_preserve_attributes = False
me_cube_025.use_mirror_vertex_groups = False
me_cube_025.update()
me_cube_020 = bpy.data.meshes.new('Cube.020')
me_cube_020.from_pydata([(-1.095, 30.0, -1.01), (-1.095, 32.0, -1.01), (0.9052, 32.0, -1.01), (0.9052, 30.0, -1.01), (-1.095, 30.0, 0.9903), (-1.095, 32.0, 0.9903), (0.9052, 32.0, 0.9903), (0.9052, 30.0, 0.9903), (-1.095, 29.97, -19.47), (-1.095, 31.97, -19.47), (0.9052, 31.97, -19.47), (0.9052, 29.97, -19.47), (-1.095, 29.97, -17.47), (-1.095, 31.97, -17.47), (0.9052, 31.97, -17.47), (0.9052, 29.97, -17.47), (-1.095, 14.96, -27.92), (-1.095, 16.96, -27.92), (0.9052, 16.96, -27.92), (0.9052, 14.96, -27.92), (-1.095, 14.96, -25.92), (-1.095, 16.96, -25.92), (0.9052, 16.96, -25.92), (0.9052, 14.96, -25.92), (-1.095, 14.96, 8.185), (-1.095, 16.96, 8.185), (0.9052, 16.96, 8.185), (0.9052, 14.96, 8.185), (-1.095, 14.96, 10.18), (-1.095, 16.96, 10.18), (0.9052, 16.96, 10.18), (0.9052, 14.96, 10.18), (-1.095, -0.9713, -1.01), (-1.095, 1.029, -1.01), (0.9051, 1.029, -1.01), (0.9051, -0.9713, -1.01), (-1.095, -0.9713, 0.9903), (-1.095, 1.029, 0.9903), (0.9051, 1.029, 0.9903), (0.9051, -0.9713, 0.9903), (-1.095, -0.9713, -19.47), (-1.095, 1.029, -19.47), (0.9051, 1.029, -19.47), (0.9051, -0.9713, -19.47), (-1.095, -0.9713, -17.47), (-1.095, 1.029, -17.47), (0.9051, 1.029, -17.47), (0.9051, -0.9713, -17.47)], [], [(5, 6, 2, 1), (6, 7, 3, 2), (7, 4, 0, 3), (0, 1, 2, 3), (7, 6, 5, 4), (13, 14, 10, 9), (14, 15, 11, 10), (15, 12, 8, 11), (8, 9, 10, 11), (15, 14, 13, 12), (21, 22, 18, 17), (22, 23, 19, 18), (23, 20, 16, 19), (16, 17, 18, 19), (23, 22, 21, 20), (29, 30, 26, 25), (30, 31, 27, 26), (31, 28, 24, 27), (24, 25, 26, 27), (31, 30, 29, 28), (37, 38, 34, 33), (38, 39, 35, 34), (39, 36, 32, 35), (32, 33, 34, 35), (39, 38, 37, 36), (45, 46, 42, 41), (46, 47, 43, 42), (47, 44, 40, 43), (40, 41, 42, 43), (47, 46, 45, 44)])
_uv = me_cube_020.uv_layers.new(name='UVMap')
_uv.uv.foreach_set('vector', [0.06256, 0.3752, 0.187, 0.3752, 0.187, 0.2504, 0.06256, 0.2504, 0.187, 0.3752, 0.06256, 0.3752, 0.06256, 0.2504, 0.187, 0.2504, 0.187, 0.3752, 0.06256, 0.3752, 0.06256, 0.2504, 0.187, 0.2504, 0.06256, 0.2504, 0.06256, 0.3752, 0.187, 0.3752, 0.187, 0.2504, 0.187, 0.2504, 0.187, 0.3752, 0.06256, 0.3752, 0.06256, 0.2504, 0.06256, 0.3752, 0.187, 0.3752, 0.187, 0.2504, 0.06256, 0.2504, 0.187, 0.3752, 0.06256, 0.3752, 0.06256, 0.2504, 0.187, 0.2504, 0.187, 0.3752, 0.06256, 0.3752, 0.06256, 0.2504, 0.187, 0.2504, 0.06256, 0.2504, 0.06256, 0.3752, 0.187, 0.3752, 0.187, 0.2504, 0.187, 0.2504, 0.187, 0.3752, 0.06256, 0.3752, 0.06256, 0.2504, 0.06256, 0.3752, 0.187, 0.3752, 0.187, 0.2504, 0.06256, 0.2504, 0.187, 0.3752, 0.06256, 0.3752, 0.06256, 0.2504, 0.187, 0.2504, 0.187, 0.3752, 0.06256, 0.3752, 0.06256, 0.2504, 0.187, 0.2504, 0.06256, 0.2504, 0.06256, 0.3752, 0.187, 0.3752, 0.187, 0.2504, 0.187, 0.2504, 0.187, 0.3752, 0.06256, 0.3752, 0.06256, 0.2504, 0.06256, 0.3752, 0.187, 0.3752, 0.187, 0.2504, 0.06256, 0.2504, 0.187, 0.3752, 0.06256, 0.3752, 0.06256, 0.2504, 0.187, 0.2504, 0.187, 0.3752, 0.06256, 0.3752, 0.06256, 0.2504, 0.187, 0.2504, 0.06256, 0.2504, 0.06256, 0.3752, 0.187, 0.3752, 0.187, 0.2504, 0.187, 0.2504, 0.187, 0.3752, 0.06256, 0.3752, 0.06256, 0.2504, 0.06256, 0.3752, 0.187, 0.3752, 0.187, 0.2504, 0.06256, 0.2504, 0.187, 0.3752, 0.06256, 0.3752, 0.06256, 0.2504, 0.187, 0.2504, 0.187, 0.3752, 0.06256, 0.3752, 0.06256, 0.2504, 0.187, 0.2504, 0.06256, 0.2504, 0.06256, 0.3752, 0.187, 0.3752, 0.187, 0.2504, 0.187, 0.2504, 0.187, 0.3752, 0.06256, 0.3752, 0.06256, 0.2504, 0.06256, 0.3752, 0.187, 0.3752, 0.187, 0.2504, 0.06256, 0.2504, 0.187, 0.3752, 0.06256, 0.3752, 0.06256, 0.2504, 0.187, 0.2504, 0.187, 0.3752, 0.06256, 0.3752, 0.06256, 0.2504, 0.187, 0.2504, 0.06256, 0.2504, 0.06256, 0.3752, 0.187, 0.3752, 0.187, 0.2504, 0.187, 0.2504, 0.187, 0.3752, 0.06256, 0.3752, 0.06256, 0.2504])
me_cube_020.use_remesh_preserve_volume = False
me_cube_020.use_remesh_preserve_attributes = False
me_cube_020.use_mirror_vertex_groups = False
me_cube_020.update()
me_cube_018 = bpy.data.meshes.new('Cube.018')
me_cube_018.from_pydata([(-1.0, -8.966, 6.972), (-1.0, -6.966, 6.972), (1.0, -6.966, 6.972), (1.0, -8.966, 6.972), (-1.0, -8.966, 8.972), (-1.0, -6.966, 8.972), (1.0, -6.966, 8.972), (1.0, -8.966, 8.972), (-1.0, -1.0, -1.0), (-1.0, 1.0, -1.0), (1.0, 1.0, -1.0), (1.0, -1.0, -1.0), (-1.0, -1.0, 1.0), (-1.0, 1.0, 1.0), (1.0, 1.0, 1.0), (1.0, -1.0, 1.0), (-1.0, 9.917, -3.962), (-1.0, 11.92, -3.962), (1.0, 11.92, -3.962), (1.0, 9.917, -3.962), (-1.0, 9.917, -1.962), (-1.0, 11.92, -1.962), (1.0, 11.92, -1.962), (1.0, 9.917, -1.962), (-1.0, 22.02, -0.8783), (-1.0, 24.02, -0.8783), (1.0, 24.02, -0.8783), (1.0, 22.02, -0.8783), (-1.0, 22.02, 1.122), (-1.0, 24.02, 1.122), (1.0, 24.02, 1.122), (1.0, 22.02, 1.122), (-1.0, 29.92, 7.182), (-1.0, 31.92, 7.182), (1.0, 31.92, 7.182), (1.0, 29.92, 7.182), (-1.0, 29.92, 9.182), (-1.0, 31.92, 9.182), (1.0, 31.92, 9.182), (1.0, 29.92, 9.182), (-1.0, 32.44, 18.56), (-1.0, 34.44, 18.56), (1.0, 34.44, 18.56), (1.0, 32.44, 18.56), (-1.0, 32.44, 20.56), (-1.0, 34.44, 20.56), (1.0, 34.44, 20.56), (1.0, 32.44, 20.56), (-1.0, 29.38, 29.41), (-1.0, 31.38, 29.41), (1.0, 31.38, 29.41), (1.0, 29.38, 29.41), (-1.0, 29.38, 31.41), (-1.0, 31.38, 31.41), (1.0, 31.38, 31.41), (1.0, 29.38, 31.41), (-1.0, 21.54, 37.38), (-1.0, 23.54, 37.38), (1.0, 23.54, 37.38), (1.0, 21.54, 37.38), (-1.0, 21.54, 39.38), (-1.0, 23.54, 39.38), (1.0, 23.54, 39.38), (1.0, 21.54, 39.38), (-1.0, 10.01, 40.53), (-1.0, 12.01, 40.53), (1.0, 12.01, 40.53), (1.0, 10.01, 40.53), (-1.0, 10.01, 42.53), (-1.0, 12.01, 42.53), (1.0, 12.01, 42.53), (1.0, 10.01, 42.53), (-1.0, -0.517, 37.52), (-1.0, 1.483, 37.52), (1.0, 1.483, 37.52), (1.0, -0.517, 37.52), (-1.0, -0.517, 39.52), (-1.0, 1.483, 39.52), (1.0, 1.483, 39.52), (1.0, -0.517, 39.52), (-1.0, -9.045, 29.66), (-1.0, -7.045, 29.66), (1.0, -7.045, 29.66), (1.0, -9.045, 29.66), (-1.0, -9.045, 31.66), (-1.0, -7.045, 31.66), (1.0, -7.045, 31.66), (1.0, -9.045, 31.66), (-1.0, -11.91, 18.89), (-1.0, -9.908, 18.89), (1.0, -9.908, 18.89), (1.0, -11.91, 18.89), (-1.0, -11.91, 20.89), (-1.0, -9.908, 20.89), (1.0, -9.908, 20.89), (1.0, -11.91, 20.89)], [], [(5, 6, 2, 1), (6, 7, 3, 2), (7, 4, 0, 3), (0, 1, 2, 3), (7, 6, 5, 4), (13, 14, 10, 9), (14, 15, 11, 10), (15, 12, 8, 11), (8, 9, 10, 11), (15, 14, 13, 12), (21, 22, 18, 17), (22, 23, 19, 18), (23, 20, 16, 19), (16, 17, 18, 19), (23, 22, 21, 20), (29, 30, 26, 25), (30, 31, 27, 26), (31, 28, 24, 27), (24, 25, 26, 27), (31, 30, 29, 28), (37, 38, 34, 33), (38, 39, 35, 34), (39, 36, 32, 35), (32, 33, 34, 35), (39, 38, 37, 36), (45, 46, 42, 41), (46, 47, 43, 42), (47, 44, 40, 43), (40, 41, 42, 43), (47, 46, 45, 44), (53, 54, 50, 49), (54, 55, 51, 50), (55, 52, 48, 51), (48, 49, 50, 51), (55, 54, 53, 52), (61, 62, 58, 57), (62, 63, 59, 58), (63, 60, 56, 59), (56, 57, 58, 59), (63, 62, 61, 60), (69, 70, 66, 65), (70, 71, 67, 66), (71, 68, 64, 67), (64, 65, 66, 67), (71, 70, 69, 68), (77, 78, 74, 73), (78, 79, 75, 74), (79, 76, 72, 75), (72, 73, 74, 75), (79, 78, 77, 76), (85, 86, 82, 81), (86, 87, 83, 82), (87, 84, 80, 83), (80, 81, 82, 83), (87, 86, 85, 84), (93, 94, 90, 89), (94, 95, 91, 90), (95, 92, 88, 91), (88, 89, 90, 91), (95, 94, 93, 92)])
_uv = me_cube_018.uv_layers.new(name='UVMap')
_uv.uv.foreach_set('vector', [0.06256, 0.3752, 0.187, 0.3752, 0.187, 0.2504, 0.06256, 0.2504, 0.187, 0.3752, 0.06256, 0.3752, 0.06256, 0.2504, 0.187, 0.2504, 0.187, 0.3752, 0.06256, 0.3752, 0.06256, 0.2504, 0.187, 0.2504, 0.06256, 0.2504, 0.06256, 0.3752, 0.187, 0.3752, 0.187, 0.2504, 0.187, 0.2504, 0.187, 0.3752, 0.06256, 0.3752, 0.06256, 0.2504, 0.06256, 0.3752, 0.187, 0.3752, 0.187, 0.2504, 0.06256, 0.2504, 0.187, 0.3752, 0.06256, 0.3752, 0.06256, 0.2504, 0.187, 0.2504, 0.187, 0.3752, 0.06256, 0.3752, 0.06256, 0.2504, 0.187, 0.2504, 0.06256, 0.2504, 0.06256, 0.3752, 0.187, 0.3752, 0.187, 0.2504, 0.187, 0.2504, 0.187, 0.3752, 0.06256, 0.3752, 0.06256, 0.2504, 0.06256, 0.3752, 0.187, 0.3752, 0.187, 0.2504, 0.06256, 0.2504, 0.187, 0.3752, 0.06256, 0.3752, 0.06256, 0.2504, 0.187, 0.2504, 0.187, 0.3752, 0.06256, 0.3752, 0.06256, 0.2504, 0.187, 0.2504, 0.06256, 0.2504, 0.06256, 0.3752, 0.187, 0.3752, 0.187, 0.2504, 0.187, 0.2504, 0.187, 0.3752, 0.06256, 0.3752, 0.06256, 0.2504, 0.06256, 0.3752, 0.187, 0.3752, 0.187, 0.2504, 0.06256, 0.2504, 0.187, 0.3752, 0.06256, 0.3752, 0.06256, 0.2504, 0.187, 0.2504, 0.187, 0.3752, 0.06256, 0.3752, 0.06256, 0.2504, 0.187, 0.2504, 0.06256, 0.2504, 0.06256, 0.3752, 0.187, 0.3752, 0.187, 0.2504, 0.187, 0.2504, 0.187, 0.3752, 0.06256, 0.3752, 0.06256, 0.2504, 0.06256, 0.3752, 0.187, 0.3752, 0.187, 0.2504, 0.06256, 0.2504, 0.187, 0.3752, 0.06256, 0.3752, 0.06256, 0.2504, 0.187, 0.2504, 0.187, 0.3752, 0.06256, 0.3752, 0.06256, 0.2504, 0.187, 0.2504, 0.06256, 0.2504, 0.06256, 0.3752, 0.187, 0.3752, 0.187, 0.2504, 0.187, 0.2504, 0.187, 0.3752, 0.06256, 0.3752, 0.06256, 0.2504, 0.06256, 0.3752, 0.187, 0.3752, 0.187, 0.2504, 0.06256, 0.2504, 0.187, 0.3752, 0.06256, 0.3752, 0.06256, 0.2504, 0.187, 0.2504, 0.187, 0.3752, 0.06256, 0.3752, 0.06256, 0.2504, 0.187, 0.2504, 0.06256, 0.2504, 0.06256, 0.3752, 0.187, 0.3752, 0.187, 0.2504, 0.187, 0.2504, 0.187, 0.3752, 0.06256, 0.3752, 0.06256, 0.2504, 0.06256, 0.3752, 0.187, 0.3752, 0.187, 0.2504, 0.06256, 0.2504, 0.187, 0.3752, 0.06256, 0.3752, 0.06256, 0.2504, 0.187, 0.2504, 0.187, 0.3752, 0.06256, 0.3752, 0.06256, 0.2504, 0.187, 0.2504, 0.06256, 0.2504, 0.06256, 0.3752, 0.187, 0.3752, 0.187, 0.2504, 0.187, 0.2504, 0.187, 0.3752, 0.06256, 0.3752, 0.06256, 0.2504, 0.06256, 0.3752, 0.187, 0.3752, 0.187, 0.2504, 0.06256, 0.2504, 0.187, 0.3752, 0.06256, 0.3752, 0.06256, 0.2504, 0.187, 0.2504, 0.187, 0.3752, 0.06256, 0.3752, 0.06256, 0.2504, 0.187, 0.2504, 0.06256, 0.2504, 0.06256, 0.3752, 0.187, 0.3752, 0.187, 0.2504, 0.187, 0.2504, 0.187, 0.3752, 0.06256, 0.3752, 0.06256, 0.2504, 0.06256, 0.3752, 0.187, 0.3752, 0.187, 0.2504, 0.06256, 0.2504, 0.187, 0.3752, 0.06256, 0.3752, 0.06256, 0.2504, 0.187, 0.2504, 0.187, 0.3752, 0.06256, 0.3752, 0.06256, 0.2504, 0.187, 0.2504, 0.06256, 0.2504, 0.06256, 0.3752, 0.187, 0.3752, 0.187, 0.2504, 0.187, 0.2504, 0.187, 0.3752, 0.06256, 0.3752, 0.06256, 0.2504, 0.06256, 0.3752, 0.187, 0.3752, 0.187, 0.2504, 0.06256, 0.2504, 0.187, 0.3752, 0.06256, 0.3752, 0.06256, 0.2504, 0.187, 0.2504, 0.187, 0.3752, 0.06256, 0.3752, 0.06256, 0.2504, 0.187, 0.2504, 0.06256, 0.2504, 0.06256, 0.3752, 0.187, 0.3752, 0.187, 0.2504, 0.187, 0.2504, 0.187, 0.3752, 0.06256, 0.3752, 0.06256, 0.2504, 0.06256, 0.3752, 0.187, 0.3752, 0.187, 0.2504, 0.06256, 0.2504, 0.187, 0.3752, 0.06256, 0.3752, 0.06256, 0.2504, 0.187, 0.2504, 0.187, 0.3752, 0.06256, 0.3752, 0.06256, 0.2504, 0.187, 0.2504, 0.06256, 0.2504, 0.06256, 0.3752, 0.187, 0.3752, 0.187, 0.2504, 0.187, 0.2504, 0.187, 0.3752, 0.06256, 0.3752, 0.06256, 0.2504, 0.06256, 0.3752, 0.187, 0.3752, 0.187, 0.2504, 0.06256, 0.2504, 0.187, 0.3752, 0.06256, 0.3752, 0.06256, 0.2504, 0.187, 0.2504, 0.187, 0.3752, 0.06256, 0.3752, 0.06256, 0.2504, 0.187, 0.2504, 0.06256, 0.2504, 0.06256, 0.3752, 0.187, 0.3752, 0.187, 0.2504, 0.187, 0.2504, 0.187, 0.3752, 0.06256, 0.3752, 0.06256, 0.2504])
me_cube_018.use_remesh_preserve_volume = False
me_cube_018.use_remesh_preserve_attributes = False
me_cube_018.use_mirror_vertex_groups = False
me_cube_018.update()
me_cube_017 = bpy.data.meshes.new('Cube.017')
me_cube_017.from_pydata([(-1.0, -8.966, 6.972), (-1.0, -6.966, 6.972), (1.0, -6.966, 6.972), (1.0, -8.966, 6.972), (-1.0, -8.966, 8.972), (-1.0, -6.966, 8.972), (1.0, -6.966, 8.972), (1.0, -8.966, 8.972), (-1.0, -1.0, -1.0), (-1.0, 1.0, -1.0), (1.0, 1.0, -1.0), (1.0, -1.0, -1.0), (-1.0, -1.0, 1.0), (-1.0, 1.0, 1.0), (1.0, 1.0, 1.0), (1.0, -1.0, 1.0), (-1.0, 9.917, -3.962), (-1.0, 11.92, -3.962), (1.0, 11.92, -3.962), (1.0, 9.917, -3.962), (-1.0, 9.917, -1.962), (-1.0, 11.92, -1.962), (1.0, 11.92, -1.962), (1.0, 9.917, -1.962), (-1.0, 22.02, -0.8783), (-1.0, 24.02, -0.8783), (1.0, 24.02, -0.8783), (1.0, 22.02, -0.8783), (-1.0, 22.02, 1.122), (-1.0, 24.02, 1.122), (1.0, 24.02, 1.122), (1.0, 22.02, 1.122), (-1.0, 29.92, 7.182), (-1.0, 31.92, 7.182), (1.0, 31.92, 7.182), (1.0, 29.92, 7.182), (-1.0, 29.92, 9.182), (-1.0, 31.92, 9.182), (1.0, 31.92, 9.182), (1.0, 29.92, 9.182), (-1.0, 32.44, 18.56), (-1.0, 34.44, 18.56), (1.0, 34.44, 18.56), (1.0, 32.44, 18.56), (-1.0, 32.44, 20.56), (-1.0, 34.44, 20.56), (1.0, 34.44, 20.56), (1.0, 32.44, 20.56), (-1.0, 29.38, 29.41), (-1.0, 31.38, 29.41), (1.0, 31.38, 29.41), (1.0, 29.38, 29.41), (-1.0, 29.38, 31.41), (-1.0, 31.38, 31.41), (1.0, 31.38, 31.41), (1.0, 29.38, 31.41), (-1.0, 21.54, 37.38), (-1.0, 23.54, 37.38), (1.0, 23.54, 37.38), (1.0, 21.54, 37.38), (-1.0, 21.54, 39.38), (-1.0, 23.54, 39.38), (1.0, 23.54, 39.38), (1.0, 21.54, 39.38), (-1.0, 10.01, 40.53), (-1.0, 12.01, 40.53), (1.0, 12.01, 40.53), (1.0, 10.01, 40.53), (-1.0, 10.01, 42.53), (-1.0, 12.01, 42.53), (1.0, 12.01, 42.53), (1.0, 10.01, 42.53), (-1.0, -0.517, 37.52), (-1.0, 1.483, 37.52), (1.0, 1.483, 37.52), (1.0, -0.517, 37.52), (-1.0, -0.517, 39.52), (-1.0, 1.483, 39.52), (1.0, 1.483, 39.52), (1.0, -0.517, 39.52), (-1.0, -9.045, 29.66), (-1.0, -7.045, 29.66), (1.0, -7.045, 29.66), (1.0, -9.045, 29.66), (-1.0, -9.045, 31.66), (-1.0, -7.045, 31.66), (1.0, -7.045, 31.66), (1.0, -9.045, 31.66), (-1.0, -11.91, 18.89), (-1.0, -9.908, 18.89), (1.0, -9.908, 18.89), (1.0, -11.91, 18.89), (-1.0, -11.91, 20.89), (-1.0, -9.908, 20.89), (1.0, -9.908, 20.89), (1.0, -11.91, 20.89)], [], [(5, 6, 2, 1), (6, 7, 3, 2), (7, 4, 0, 3), (0, 1, 2, 3), (7, 6, 5, 4), (13, 14, 10, 9), (14, 15, 11, 10), (15, 12, 8, 11), (8, 9, 10, 11), (15, 14, 13, 12), (21, 22, 18, 17), (22, 23, 19, 18), (23, 20, 16, 19), (16, 17, 18, 19), (23, 22, 21, 20), (29, 30, 26, 25), (30, 31, 27, 26), (31, 28, 24, 27), (24, 25, 26, 27), (31, 30, 29, 28), (37, 38, 34, 33), (38, 39, 35, 34), (39, 36, 32, 35), (32, 33, 34, 35), (39, 38, 37, 36), (45, 46, 42, 41), (46, 47, 43, 42), (47, 44, 40, 43), (40, 41, 42, 43), (47, 46, 45, 44), (53, 54, 50, 49), (54, 55, 51, 50), (55, 52, 48, 51), (48, 49, 50, 51), (55, 54, 53, 52), (61, 62, 58, 57), (62, 63, 59, 58), (63, 60, 56, 59), (56, 57, 58, 59), (63, 62, 61, 60), (69, 70, 66, 65), (70, 71, 67, 66), (71, 68, 64, 67), (64, 65, 66, 67), (71, 70, 69, 68), (77, 78, 74, 73), (78, 79, 75, 74), (79, 76, 72, 75), (72, 73, 74, 75), (79, 78, 77, 76), (85, 86, 82, 81), (86, 87, 83, 82), (87, 84, 80, 83), (80, 81, 82, 83), (87, 86, 85, 84), (93, 94, 90, 89), (94, 95, 91, 90), (95, 92, 88, 91), (88, 89, 90, 91), (95, 94, 93, 92)])
_uv = me_cube_017.uv_layers.new(name='UVMap')
_uv.uv.foreach_set('vector', [0.06256, 0.3752, 0.187, 0.3752, 0.187, 0.2504, 0.06256, 0.2504, 0.187, 0.3752, 0.06256, 0.3752, 0.06256, 0.2504, 0.187, 0.2504, 0.187, 0.3752, 0.06256, 0.3752, 0.06256, 0.2504, 0.187, 0.2504, 0.06256, 0.2504, 0.06256, 0.3752, 0.187, 0.3752, 0.187, 0.2504, 0.187, 0.2504, 0.187, 0.3752, 0.06256, 0.3752, 0.06256, 0.2504, 0.06256, 0.3752, 0.187, 0.3752, 0.187, 0.2504, 0.06256, 0.2504, 0.187, 0.3752, 0.06256, 0.3752, 0.06256, 0.2504, 0.187, 0.2504, 0.187, 0.3752, 0.06256, 0.3752, 0.06256, 0.2504, 0.187, 0.2504, 0.06256, 0.2504, 0.06256, 0.3752, 0.187, 0.3752, 0.187, 0.2504, 0.187, 0.2504, 0.187, 0.3752, 0.06256, 0.3752, 0.06256, 0.2504, 0.06256, 0.3752, 0.187, 0.3752, 0.187, 0.2504, 0.06256, 0.2504, 0.187, 0.3752, 0.06256, 0.3752, 0.06256, 0.2504, 0.187, 0.2504, 0.187, 0.3752, 0.06256, 0.3752, 0.06256, 0.2504, 0.187, 0.2504, 0.06256, 0.2504, 0.06256, 0.3752, 0.187, 0.3752, 0.187, 0.2504, 0.187, 0.2504, 0.187, 0.3752, 0.06256, 0.3752, 0.06256, 0.2504, 0.06256, 0.3752, 0.187, 0.3752, 0.187, 0.2504, 0.06256, 0.2504, 0.187, 0.3752, 0.06256, 0.3752, 0.06256, 0.2504, 0.187, 0.2504, 0.187, 0.3752, 0.06256, 0.3752, 0.06256, 0.2504, 0.187, 0.2504, 0.06256, 0.2504, 0.06256, 0.3752, 0.187, 0.3752, 0.187, 0.2504, 0.187, 0.2504, 0.187, 0.3752, 0.06256, 0.3752, 0.06256, 0.2504, 0.06256, 0.3752, 0.187, 0.3752, 0.187, 0.2504, 0.06256, 0.2504, 0.187, 0.3752, 0.06256, 0.3752, 0.06256, 0.2504, 0.187, 0.2504, 0.187, 0.3752, 0.06256, 0.3752, 0.06256, 0.2504, 0.187, 0.2504, 0.06256, 0.2504, 0.06256, 0.3752, 0.187, 0.3752, 0.187, 0.2504, 0.187, 0.2504, 0.187, 0.3752, 0.06256, 0.3752, 0.06256, 0.2504, 0.06256, 0.3752, 0.187, 0.3752, 0.187, 0.2504, 0.06256, 0.2504, 0.187, 0.3752, 0.06256, 0.3752, 0.06256, 0.2504, 0.187, 0.2504, 0.187, 0.3752, 0.06256, 0.3752, 0.06256, 0.2504, 0.187, 0.2504, 0.06256, 0.2504, 0.06256, 0.3752, 0.187, 0.3752, 0.187, 0.2504, 0.187, 0.2504, 0.187, 0.3752, 0.06256, 0.3752, 0.06256, 0.2504, 0.06256, 0.3752, 0.187, 0.3752, 0.187, 0.2504, 0.06256, 0.2504, 0.187, 0.3752, 0.06256, 0.3752, 0.06256, 0.2504, 0.187, 0.2504, 0.187, 0.3752, 0.06256, 0.3752, 0.06256, 0.2504, 0.187, 0.2504, 0.06256, 0.2504, 0.06256, 0.3752, 0.187, 0.3752, 0.187, 0.2504, 0.187, 0.2504, 0.187, 0.3752, 0.06256, 0.3752, 0.06256, 0.2504, 0.06256, 0.3752, 0.187, 0.3752, 0.187, 0.2504, 0.06256, 0.2504, 0.187, 0.3752, 0.06256, 0.3752, 0.06256, 0.2504, 0.187, 0.2504, 0.187, 0.3752, 0.06256, 0.3752, 0.06256, 0.2504, 0.187, 0.2504, 0.06256, 0.2504, 0.06256, 0.3752, 0.187, 0.3752, 0.187, 0.2504, 0.187, 0.2504, 0.187, 0.3752, 0.06256, 0.3752, 0.06256, 0.2504, 0.06256, 0.3752, 0.187, 0.3752, 0.187, 0.2504, 0.06256, 0.2504, 0.187, 0.3752, 0.06256, 0.3752, 0.06256, 0.2504, 0.187, 0.2504, 0.187, 0.3752, 0.06256, 0.3752, 0.06256, 0.2504, 0.187, 0.2504, 0.06256, 0.2504, 0.06256, 0.3752, 0.187, 0.3752, 0.187, 0.2504, 0.187, 0.2504, 0.187, 0.3752, 0.06256, 0.3752, 0.06256, 0.2504, 0.06256, 0.3752, 0.187, 0.3752, 0.187, 0.2504, 0.06256, 0.2504, 0.187, 0.3752, 0.06256, 0.3752, 0.06256, 0.2504, 0.187, 0.2504, 0.187, 0.3752, 0.06256, 0.3752, 0.06256, 0.2504, 0.187, 0.2504, 0.06256, 0.2504, 0.06256, 0.3752, 0.187, 0.3752, 0.187, 0.2504, 0.187, 0.2504, 0.187, 0.3752, 0.06256, 0.3752, 0.06256, 0.2504, 0.06256, 0.3752, 0.187, 0.3752, 0.187, 0.2504, 0.06256, 0.2504, 0.187, 0.3752, 0.06256, 0.3752, 0.06256, 0.2504, 0.187, 0.2504, 0.187, 0.3752, 0.06256, 0.3752, 0.06256, 0.2504, 0.187, 0.2504, 0.06256, 0.2504, 0.06256, 0.3752, 0.187, 0.3752, 0.187, 0.2504, 0.187, 0.2504, 0.187, 0.3752, 0.06256, 0.3752, 0.06256, 0.2504, 0.06256, 0.3752, 0.187, 0.3752, 0.187, 0.2504, 0.06256, 0.2504, 0.187, 0.3752, 0.06256, 0.3752, 0.06256, 0.2504, 0.187, 0.2504, 0.187, 0.3752, 0.06256, 0.3752, 0.06256, 0.2504, 0.187, 0.2504, 0.06256, 0.2504, 0.06256, 0.3752, 0.187, 0.3752, 0.187, 0.2504, 0.187, 0.2504, 0.187, 0.3752, 0.06256, 0.3752, 0.06256, 0.2504])
me_cube_017.use_remesh_preserve_volume = False
me_cube_017.use_remesh_preserve_attributes = False
me_cube_017.use_mirror_vertex_groups = False
me_cube_017.update()
me_cube_016 = bpy.data.meshes.new('Cube.016')
me_cube_016.from_pydata([(-1.0, -8.966, 6.972), (-1.0, -6.966, 6.972), (1.0, -6.966, 6.972), (1.0, -8.966, 6.972), (-1.0, -8.966, 8.972), (-1.0, -6.966, 8.972), (1.0, -6.966, 8.972), (1.0, -8.966, 8.972), (-1.0, -1.0, -1.0), (-1.0, 1.0, -1.0), (1.0, 1.0, -1.0), (1.0, -1.0, -1.0), (-1.0, -1.0, 1.0), (-1.0, 1.0, 1.0), (1.0, 1.0, 1.0), (1.0, -1.0, 1.0), (-1.0, 9.917, -3.962), (-1.0, 11.92, -3.962), (1.0, 11.92, -3.962), (1.0, 9.917, -3.962), (-1.0, 9.917, -1.962), (-1.0, 11.92, -1.962), (1.0, 11.92, -1.962), (1.0, 9.917, -1.962), (-1.0, 22.02, -0.8783), (-1.0, 24.02, -0.8783), (1.0, 24.02, -0.8783), (1.0, 22.02, -0.8783), (-1.0, 22.02, 1.122), (-1.0, 24.02, 1.122), (1.0, 24.02, 1.122), (1.0, 22.02, 1.122), (-1.0, 29.92, 7.182), (-1.0, 31.92, 7.182), (1.0, 31.92, 7.182), (1.0, 29.92, 7.182), (-1.0, 29.92, 9.182), (-1.0, 31.92, 9.182), (1.0, 31.92, 9.182), (1.0, 29.92, 9.182), (-1.0, 32.44, 18.56), (-1.0, 34.44, 18.56), (1.0, 34.44, 18.56), (1.0, 32.44, 18.56), (-1.0, 32.44, 20.56), (-1.0, 34.44, 20.56), (1.0, 34.44, 20.56), (1.0, 32.44, 20.56), (-1.0, 29.38, 29.41), (-1.0, 31.38, 29.41), (1.0, 31.38, 29.41), (1.0, 29.38, 29.41), (-1.0, 29.38, 31.41), (-1.0, 31.38, 31.41), (1.0, 31.38, 31.41), (1.0, 29.38, 31.41), (-1.0, 21.54, 37.38), (-1.0, 23.54, 37.38), (1.0, 23.54, 37.38), (1.0, 21.54, 37.38), (-1.0, 21.54, 39.38), (-1.0, 23.54, 39.38), (1.0, 23.54, 39.38), (1.0, 21.54, 39.38), (-1.0, 10.01, 40.53), (-1.0, 12.01, 40.53), (1.0, 12.01, 40.53), (1.0, 10.01, 40.53), (-1.0, 10.01, 42.53), (-1.0, 12.01, 42.53), (1.0, 12.01, 42.53), (1.0, 10.01, 42.53), (-1.0, -0.517, 37.52), (-1.0, 1.483, 37.52), (1.0, 1.483, 37.52), (1.0, -0.517, 37.52), (-1.0, -0.517, 39.52), (-1.0, 1.483, 39.52), (1.0, 1.483, 39.52), (1.0, -0.517, 39.52), (-1.0, -9.045, 29.66), (-1.0, -7.045, 29.66), (1.0, -7.045, 29.66), (1.0, -9.045, 29.66), (-1.0, -9.045, 31.66), (-1.0, -7.045, 31.66), (1.0, -7.045, 31.66), (1.0, -9.045, 31.66), (-1.0, -11.91, 18.89), (-1.0, -9.908, 18.89), (1.0, -9.908, 18.89), (1.0, -11.91, 18.89), (-1.0, -11.91, 20.89), (-1.0, -9.908, 20.89), (1.0, -9.908, 20.89), (1.0, -11.91, 20.89)], [], [(5, 6, 2, 1), (6, 7, 3, 2), (7, 4, 0, 3), (0, 1, 2, 3), (7, 6, 5, 4), (13, 14, 10, 9), (14, 15, 11, 10), (15, 12, 8, 11), (8, 9, 10, 11), (15, 14, 13, 12), (21, 22, 18, 17), (22, 23, 19, 18), (23, 20, 16, 19), (16, 17, 18, 19), (23, 22, 21, 20), (29, 30, 26, 25), (30, 31, 27, 26), (31, 28, 24, 27), (24, 25, 26, 27), (31, 30, 29, 28), (37, 38, 34, 33), (38, 39, 35, 34), (39, 36, 32, 35), (32, 33, 34, 35), (39, 38, 37, 36), (45, 46, 42, 41), (46, 47, 43, 42), (47, 44, 40, 43), (40, 41, 42, 43), (47, 46, 45, 44), (53, 54, 50, 49), (54, 55, 51, 50), (55, 52, 48, 51), (48, 49, 50, 51), (55, 54, 53, 52), (61, 62, 58, 57), (62, 63, 59, 58), (63, 60, 56, 59), (56, 57, 58, 59), (63, 62, 61, 60), (69, 70, 66, 65), (70, 71, 67, 66), (71, 68, 64, 67), (64, 65, 66, 67), (71, 70, 69, 68), (77, 78, 74, 73), (78, 79, 75, 74), (79, 76, 72, 75), (72, 73, 74, 75), (79, 78, 77, 76), (85, 86, 82, 81), (86, 87, 83, 82), (87, 84, 80, 83), (80, 81, 82, 83), (87, 86, 85, 84), (93, 94, 90, 89), (94, 95, 91, 90), (95, 92, 88, 91), (88, 89, 90, 91), (95, 94, 93, 92)])
_uv = me_cube_016.uv_layers.new(name='UVMap')
_uv.uv.foreach_set('vector', [0.06256, 0.3752, 0.187, 0.3752, 0.187, 0.2504, 0.06256, 0.2504, 0.187, 0.3752, 0.06256, 0.3752, 0.06256, 0.2504, 0.187, 0.2504, 0.187, 0.3752, 0.06256, 0.3752, 0.06256, 0.2504, 0.187, 0.2504, 0.06256, 0.2504, 0.06256, 0.3752, 0.187, 0.3752, 0.187, 0.2504, 0.187, 0.2504, 0.187, 0.3752, 0.06256, 0.3752, 0.06256, 0.2504, 0.06256, 0.3752, 0.187, 0.3752, 0.187, 0.2504, 0.06256, 0.2504, 0.187, 0.3752, 0.06256, 0.3752, 0.06256, 0.2504, 0.187, 0.2504, 0.187, 0.3752, 0.06256, 0.3752, 0.06256, 0.2504, 0.187, 0.2504, 0.06256, 0.2504, 0.06256, 0.3752, 0.187, 0.3752, 0.187, 0.2504, 0.187, 0.2504, 0.187, 0.3752, 0.06256, 0.3752, 0.06256, 0.2504, 0.06256, 0.3752, 0.187, 0.3752, 0.187, 0.2504, 0.06256, 0.2504, 0.187, 0.3752, 0.06256, 0.3752, 0.06256, 0.2504, 0.187, 0.2504, 0.187, 0.3752, 0.06256, 0.3752, 0.06256, 0.2504, 0.187, 0.2504, 0.06256, 0.2504, 0.06256, 0.3752, 0.187, 0.3752, 0.187, 0.2504, 0.187, 0.2504, 0.187, 0.3752, 0.06256, 0.3752, 0.06256, 0.2504, 0.06256, 0.3752, 0.187, 0.3752, 0.187, 0.2504, 0.06256, 0.2504, 0.187, 0.3752, 0.06256, 0.3752, 0.06256, 0.2504, 0.187, 0.2504, 0.187, 0.3752, 0.06256, 0.3752, 0.06256, 0.2504, 0.187, 0.2504, 0.06256, 0.2504, 0.06256, 0.3752, 0.187, 0.3752, 0.187, 0.2504, 0.187, 0.2504, 0.187, 0.3752, 0.06256, 0.3752, 0.06256, 0.2504, 0.06256, 0.3752, 0.187, 0.3752, 0.187, 0.2504, 0.06256, 0.2504, 0.187, 0.3752, 0.06256, 0.3752, 0.06256, 0.2504, 0.187, 0.2504, 0.187, 0.3752, 0.06256, 0.3752, 0.06256, 0.2504, 0.187, 0.2504, 0.06256, 0.2504, 0.06256, 0.3752, 0.187, 0.3752, 0.187, 0.2504, 0.187, 0.2504, 0.187, 0.3752, 0.06256, 0.3752, 0.06256, 0.2504, 0.06256, 0.3752, 0.187, 0.3752, 0.187, 0.2504, 0.06256, 0.2504, 0.187, 0.3752, 0.06256, 0.3752, 0.06256, 0.2504, 0.187, 0.2504, 0.187, 0.3752, 0.06256, 0.3752, 0.06256, 0.2504, 0.187, 0.2504, 0.06256, 0.2504, 0.06256, 0.3752, 0.187, 0.3752, 0.187, 0.2504, 0.187, 0.2504, 0.187, 0.3752, 0.06256, 0.3752, 0.06256, 0.2504, 0.06256, 0.3752, 0.187, 0.3752, 0.187, 0.2504, 0.06256, 0.2504, 0.187, 0.3752, 0.06256, 0.3752, 0.06256, 0.2504, 0.187, 0.2504, 0.187, 0.3752, 0.06256, 0.3752, 0.06256, 0.2504, 0.187, 0.2504, 0.06256, 0.2504, 0.06256, 0.3752, 0.187, 0.3752, 0.187, 0.2504, 0.187, 0.2504, 0.187, 0.3752, 0.06256, 0.3752, 0.06256, 0.2504, 0.06256, 0.3752, 0.187, 0.3752, 0.187, 0.2504, 0.06256, 0.2504, 0.187, 0.3752, 0.06256, 0.3752, 0.06256, 0.2504, 0.187, 0.2504, 0.187, 0.3752, 0.06256, 0.3752, 0.06256, 0.2504, 0.187, 0.2504, 0.06256, 0.2504, 0.06256, 0.3752, 0.187, 0.3752, 0.187, 0.2504, 0.187, 0.2504, 0.187, 0.3752, 0.06256, 0.3752, 0.06256, 0.2504, 0.06256, 0.3752, 0.187, 0.3752, 0.187, 0.2504, 0.06256, 0.2504, 0.187, 0.3752, 0.06256, 0.3752, 0.06256, 0.2504, 0.187, 0.2504, 0.187, 0.3752, 0.06256, 0.3752, 0.06256, 0.2504, 0.187, 0.2504, 0.06256, 0.2504, 0.06256, 0.3752, 0.187, 0.3752, 0.187, 0.2504, 0.187, 0.2504, 0.187, 0.3752, 0.06256, 0.3752, 0.06256, 0.2504, 0.06256, 0.3752, 0.187, 0.3752, 0.187, 0.2504, 0.06256, 0.2504, 0.187, 0.3752, 0.06256, 0.3752, 0.06256, 0.2504, 0.187, 0.2504, 0.187, 0.3752, 0.06256, 0.3752, 0.06256, 0.2504, 0.187, 0.2504, 0.06256, 0.2504, 0.06256, 0.3752, 0.187, 0.3752, 0.187, 0.2504, 0.187, 0.2504, 0.187, 0.3752, 0.06256, 0.3752, 0.06256, 0.2504, 0.06256, 0.3752, 0.187, 0.3752, 0.187, 0.2504, 0.06256, 0.2504, 0.187, 0.3752, 0.06256, 0.3752, 0.06256, 0.2504, 0.187, 0.2504, 0.187, 0.3752, 0.06256, 0.3752, 0.06256, 0.2504, 0.187, 0.2504, 0.06256, 0.2504, 0.06256, 0.3752, 0.187, 0.3752, 0.187, 0.2504, 0.187, 0.2504, 0.187, 0.3752, 0.06256, 0.3752, 0.06256, 0.2504, 0.06256, 0.3752, 0.187, 0.3752, 0.187, 0.2504, 0.06256, 0.2504, 0.187, 0.3752, 0.06256, 0.3752, 0.06256, 0.2504, 0.187, 0.2504, 0.187, 0.3752, 0.06256, 0.3752, 0.06256, 0.2504, 0.187, 0.2504, 0.06256, 0.2504, 0.06256, 0.3752, 0.187, 0.3752, 0.187, 0.2504, 0.187, 0.2504, 0.187, 0.3752, 0.06256, 0.3752, 0.06256, 0.2504])
me_cube_016.use_remesh_preserve_volume = False
me_cube_016.use_remesh_preserve_attributes = False
me_cube_016.use_mirror_vertex_groups = False
me_cube_016.update()
me_cube_014 = bpy.data.meshes.new('Cube.014')
me_cube_014.from_pydata([(-1.0, -8.966, 6.972), (-1.0, -6.966, 6.972), (1.0, -6.966, 6.972), (1.0, -8.966, 6.972), (-1.0, -8.966, 8.972), (-1.0, -6.966, 8.972), (1.0, -6.966, 8.972), (1.0, -8.966, 8.972), (-1.0, -1.0, -1.0), (-1.0, 1.0, -1.0), (1.0, 1.0, -1.0), (1.0, -1.0, -1.0), (-1.0, -1.0, 1.0), (-1.0, 1.0, 1.0), (1.0, 1.0, 1.0), (1.0, -1.0, 1.0), (-1.0, 9.917, -3.962), (-1.0, 11.92, -3.962), (1.0, 11.92, -3.962), (1.0, 9.917, -3.962), (-1.0, 9.917, -1.962), (-1.0, 11.92, -1.962), (1.0, 11.92, -1.962), (1.0, 9.917, -1.962), (-1.0, 22.02, -0.8783), (-1.0, 24.02, -0.8783), (1.0, 24.02, -0.8783), (1.0, 22.02, -0.8783), (-1.0, 22.02, 1.122), (-1.0, 24.02, 1.122), (1.0, 24.02, 1.122), (1.0, 22.02, 1.122), (-1.0, 29.92, 7.182), (-1.0, 31.92, 7.182), (1.0, 31.92, 7.182), (1.0, 29.92, 7.182), (-1.0, 29.92, 9.182), (-1.0, 31.92, 9.182), (1.0, 31.92, 9.182), (1.0, 29.92, 9.182), (-1.0, 32.44, 18.56), (-1.0, 34.44, 18.56), (1.0, 34.44, 18.56), (1.0, 32.44, 18.56), (-1.0, 32.44, 20.56), (-1.0, 34.44, 20.56), (1.0, 34.44, 20.56), (1.0, 32.44, 20.56), (-1.0, 29.38, 29.41), (-1.0, 31.38, 29.41), (1.0, 31.38, 29.41), (1.0, 29.38, 29.41), (-1.0, 29.38, 31.41), (-1.0, 31.38, 31.41), (1.0, 31.38, 31.41), (1.0, 29.38, 31.41), (-1.0, 21.54, 37.38), (-1.0, 23.54, 37.38), (1.0, 23.54, 37.38), (1.0, 21.54, 37.38), (-1.0, 21.54, 39.38), (-1.0, 23.54, 39.38), (1.0, 23.54, 39.38), (1.0, 21.54, 39.38), (-1.0, 10.01, 40.53), (-1.0, 12.01, 40.53), (1.0, 12.01, 40.53), (1.0, 10.01, 40.53), (-1.0, 10.01, 42.53), (-1.0, 12.01, 42.53), (1.0, 12.01, 42.53), (1.0, 10.01, 42.53), (-1.0, -0.517, 37.52), (-1.0, 1.483, 37.52), (1.0, 1.483, 37.52), (1.0, -0.517, 37.52), (-1.0, -0.517, 39.52), (-1.0, 1.483, 39.52), (1.0, 1.483, 39.52), (1.0, -0.517, 39.52), (-1.0, -9.045, 29.66), (-1.0, -7.045, 29.66), (1.0, -7.045, 29.66), (1.0, -9.045, 29.66), (-1.0, -9.045, 31.66), (-1.0, -7.045, 31.66), (1.0, -7.045, 31.66), (1.0, -9.045, 31.66), (-1.0, -11.91, 18.89), (-1.0, -9.908, 18.89), (1.0, -9.908, 18.89), (1.0, -11.91, 18.89), (-1.0, -11.91, 20.89), (-1.0, -9.908, 20.89), (1.0, -9.908, 20.89), (1.0, -11.91, 20.89)], [], [(5, 6, 2, 1), (6, 7, 3, 2), (7, 4, 0, 3), (0, 1, 2, 3), (7, 6, 5, 4), (13, 14, 10, 9), (14, 15, 11, 10), (15, 12, 8, 11), (8, 9, 10, 11), (15, 14, 13, 12), (21, 22, 18, 17), (22, 23, 19, 18), (23, 20, 16, 19), (16, 17, 18, 19), (23, 22, 21, 20), (29, 30, 26, 25), (30, 31, 27, 26), (31, 28, 24, 27), (24, 25, 26, 27), (31, 30, 29, 28), (37, 38, 34, 33), (38, 39, 35, 34), (39, 36, 32, 35), (32, 33, 34, 35), (39, 38, 37, 36), (45, 46, 42, 41), (46, 47, 43, 42), (47, 44, 40, 43), (40, 41, 42, 43), (47, 46, 45, 44), (53, 54, 50, 49), (54, 55, 51, 50), (55, 52, 48, 51), (48, 49, 50, 51), (55, 54, 53, 52), (61, 62, 58, 57), (62, 63, 59, 58), (63, 60, 56, 59), (56, 57, 58, 59), (63, 62, 61, 60), (69, 70, 66, 65), (70, 71, 67, 66), (71, 68, 64, 67), (64, 65, 66, 67), (71, 70, 69, 68), (77, 78, 74, 73), (78, 79, 75, 74), (79, 76, 72, 75), (72, 73, 74, 75), (79, 78, 77, 76), (85, 86, 82, 81), (86, 87, 83, 82), (87, 84, 80, 83), (80, 81, 82, 83), (87, 86, 85, 84), (93, 94, 90, 89), (94, 95, 91, 90), (95, 92, 88, 91), (88, 89, 90, 91), (95, 94, 93, 92)])
_uv = me_cube_014.uv_layers.new(name='UVMap')
_uv.uv.foreach_set('vector', [0.06256, 0.3752, 0.187, 0.3752, 0.187, 0.2504, 0.06256, 0.2504, 0.187, 0.3752, 0.06256, 0.3752, 0.06256, 0.2504, 0.187, 0.2504, 0.187, 0.3752, 0.06256, 0.3752, 0.06256, 0.2504, 0.187, 0.2504, 0.06256, 0.2504, 0.06256, 0.3752, 0.187, 0.3752, 0.187, 0.2504, 0.187, 0.2504, 0.187, 0.3752, 0.06256, 0.3752, 0.06256, 0.2504, 0.06256, 0.3752, 0.187, 0.3752, 0.187, 0.2504, 0.06256, 0.2504, 0.187, 0.3752, 0.06256, 0.3752, 0.06256, 0.2504, 0.187, 0.2504, 0.187, 0.3752, 0.06256, 0.3752, 0.06256, 0.2504, 0.187, 0.2504, 0.06256, 0.2504, 0.06256, 0.3752, 0.187, 0.3752, 0.187, 0.2504, 0.187, 0.2504, 0.187, 0.3752, 0.06256, 0.3752, 0.06256, 0.2504, 0.06256, 0.3752, 0.187, 0.3752, 0.187, 0.2504, 0.06256, 0.2504, 0.187, 0.3752, 0.06256, 0.3752, 0.06256, 0.2504, 0.187, 0.2504, 0.187, 0.3752, 0.06256, 0.3752, 0.06256, 0.2504, 0.187, 0.2504, 0.06256, 0.2504, 0.06256, 0.3752, 0.187, 0.3752, 0.187, 0.2504, 0.187, 0.2504, 0.187, 0.3752, 0.06256, 0.3752, 0.06256, 0.2504, 0.06256, 0.3752, 0.187, 0.3752, 0.187, 0.2504, 0.06256, 0.2504, 0.187, 0.3752, 0.06256, 0.3752, 0.06256, 0.2504, 0.187, 0.2504, 0.187, 0.3752, 0.06256, 0.3752, 0.06256, 0.2504, 0.187, 0.2504, 0.06256, 0.2504, 0.06256, 0.3752, 0.187, 0.3752, 0.187, 0.2504, 0.187, 0.2504, 0.187, 0.3752, 0.06256, 0.3752, 0.06256, 0.2504, 0.06256, 0.3752, 0.187, 0.3752, 0.187, 0.2504, 0.06256, 0.2504, 0.187, 0.3752, 0.06256, 0.3752, 0.06256, 0.2504, 0.187, 0.2504, 0.187, 0.3752, 0.06256, 0.3752, 0.06256, 0.2504, 0.187, 0.2504, 0.06256, 0.2504, 0.06256, 0.3752, 0.187, 0.3752, 0.187, 0.2504, 0.187, 0.2504, 0.187, 0.3752, 0.06256, 0.3752, 0.06256, 0.2504, 0.06256, 0.3752, 0.187, 0.3752, 0.187, 0.2504, 0.06256, 0.2504, 0.187, 0.3752, 0.06256, 0.3752, 0.06256, 0.2504, 0.187, 0.2504, 0.187, 0.3752, 0.06256, 0.3752, 0.06256, 0.2504, 0.187, 0.2504, 0.06256, 0.2504, 0.06256, 0.3752, 0.187, 0.3752, 0.187, 0.2504, 0.187, 0.2504, 0.187, 0.3752, 0.06256, 0.3752, 0.06256, 0.2504, 0.06256, 0.3752, 0.187, 0.3752, 0.187, 0.2504, 0.06256, 0.2504, 0.187, 0.3752, 0.06256, 0.3752, 0.06256, 0.2504, 0.187, 0.2504, 0.187, 0.3752, 0.06256, 0.3752, 0.06256, 0.2504, 0.187, 0.2504, 0.06256, 0.2504, 0.06256, 0.3752, 0.187, 0.3752, 0.187, 0.2504, 0.187, 0.2504, 0.187, 0.3752, 0.06256, 0.3752, 0.06256, 0.2504, 0.06256, 0.3752, 0.187, 0.3752, 0.187, 0.2504, 0.06256, 0.2504, 0.187, 0.3752, 0.06256, 0.3752, 0.06256, 0.2504, 0.187, 0.2504, 0.187, 0.3752, 0.06256, 0.3752, 0.06256, 0.2504, 0.187, 0.2504, 0.06256, 0.2504, 0.06256, 0.3752, 0.187, 0.3752, 0.187, 0.2504, 0.187, 0.2504, 0.187, 0.3752, 0.06256, 0.3752, 0.06256, 0.2504, 0.06256, 0.3752, 0.187, 0.3752, 0.187, 0.2504, 0.06256, 0.2504, 0.187, 0.3752, 0.06256, 0.3752, 0.06256, 0.2504, 0.187, 0.2504, 0.187, 0.3752, 0.06256, 0.3752, 0.06256, 0.2504, 0.187, 0.2504, 0.06256, 0.2504, 0.06256, 0.3752, 0.187, 0.3752, 0.187, 0.2504, 0.187, 0.2504, 0.187, 0.3752, 0.06256, 0.3752, 0.06256, 0.2504, 0.06256, 0.3752, 0.187, 0.3752, 0.187, 0.2504, 0.06256, 0.2504, 0.187, 0.3752, 0.06256, 0.3752, 0.06256, 0.2504, 0.187, 0.2504, 0.187, 0.3752, 0.06256, 0.3752, 0.06256, 0.2504, 0.187, 0.2504, 0.06256, 0.2504, 0.06256, 0.3752, 0.187, 0.3752, 0.187, 0.2504, 0.187, 0.2504, 0.187, 0.3752, 0.06256, 0.3752, 0.06256, 0.2504, 0.06256, 0.3752, 0.187, 0.3752, 0.187, 0.2504, 0.06256, 0.2504, 0.187, 0.3752, 0.06256, 0.3752, 0.06256, 0.2504, 0.187, 0.2504, 0.187, 0.3752, 0.06256, 0.3752, 0.06256, 0.2504, 0.187, 0.2504, 0.06256, 0.2504, 0.06256, 0.3752, 0.187, 0.3752, 0.187, 0.2504, 0.187, 0.2504, 0.187, 0.3752, 0.06256, 0.3752, 0.06256, 0.2504, 0.06256, 0.3752, 0.187, 0.3752, 0.187, 0.2504, 0.06256, 0.2504, 0.187, 0.3752, 0.06256, 0.3752, 0.06256, 0.2504, 0.187, 0.2504, 0.187, 0.3752, 0.06256, 0.3752, 0.06256, 0.2504, 0.187, 0.2504, 0.06256, 0.2504, 0.06256, 0.3752, 0.187, 0.3752, 0.187, 0.2504, 0.187, 0.2504, 0.187, 0.3752, 0.06256, 0.3752, 0.06256, 0.2504])
me_cube_014.use_remesh_preserve_volume = False
me_cube_014.use_remesh_preserve_attributes = False
me_cube_014.use_mirror_vertex_groups = False
me_cube_014.update()
me_cube_009 = bpy.data.meshes.new('Cube.009')
me_cube_009.from_pydata([(-1.0, -1.0, -1.0), (-1.0, 1.0, -1.0), (1.0, 1.0, -1.0), (1.0, -1.0, -1.0), (-1.0, -1.0, 1.0), (-1.0, 1.0, 1.0), (1.0, 1.0, 1.0), (1.0, -1.0, 1.0)], [], [(4, 5, 1, 0), (5, 6, 2, 1), (6, 7, 3, 2), (7, 4, 0, 3), (7, 6, 5, 4)])
_uv = me_cube_009.uv_layers.new(name='UVMap')
_uv.uv.foreach_set('vector', [0.875, 0.25, 0.5, 0.25, 0.5, 2.98e-08, 0.875, -2.98e-08, 0.25, 0.25, 0.0, 0.25, 0.0, 0.0, 0.25, -1.49e-08, 0.875, 0.25, 0.5, 0.25, 0.5, 0.0, 0.875, 0.0, 0.5, 0.25, 0.25, 0.25, 0.25, 0.0, 0.5, 0.0, 0.5, 0.0, 0.875, 0.0, 0.875, 0.25, 0.5, 0.25])
me_cube_009.materials.append(mat_material)
me_cube_009.use_remesh_preserve_volume = False
me_cube_009.use_remesh_preserve_attributes = False
me_cube_009.use_mirror_vertex_groups = False
me_cube_009.update()
me_cube_008 = bpy.data.meshes.new('Cube.008')
me_cube_008.from_pydata([(-1.0, -1.0, -1.0), (-1.0, 1.0, -1.0), (1.0, 1.0, -1.0), (1.0, -1.0, -1.0), (-1.0, -1.0, 1.0), (-1.0, 1.0, 1.0), (1.0, 1.0, 1.0), (1.0, -1.0, 1.0)], [], [(4, 5, 1, 0), (5, 6, 2, 1), (6, 7, 3, 2), (7, 4, 0, 3), (0, 1, 2, 3), (7, 6, 5, 4)])
_uv = me_cube_008.uv_layers.new(name='UVMap')
_uv.uv.foreach_set('vector', [0.8125, 0.5586, 1.0, 0.5586, 1.0, 0.5391, 0.8125, 0.5391, 0.8125, 1.0, 0.8125, 0.5586, 0.793, 0.5586, 0.793, 1.0, 1.0, 0.5586, 0.8125, 0.5586, 0.8125, 0.5391, 1.0, 0.5391, 0.8125, 1.0, 0.8125, 0.5586, 0.793, 0.5586, 0.793, 1.0, 1.0, 0.5586, 0.8125, 0.5586, 0.8125, 1.0, 1.0, 1.0, 1.0, 1.0, 0.8125, 1.0, 0.8125, 0.5586, 1.0, 0.5586])
me_cube_008.use_remesh_preserve_volume = False
me_cube_008.use_remesh_preserve_attributes = False
me_cube_008.use_mirror_vertex_groups = False
me_cube_008.update()
me_cube_007 = bpy.data.meshes.new('Cube.007')
me_cube_007.from_pydata([(-1.0, -1.0, -1.0), (-1.0, 1.0, -1.0), (1.0, 1.0, -1.0), (1.0, -1.0, -1.0), (-1.0, -1.0, 1.0), (-1.0, 1.0, 1.0), (1.0, 1.0, 1.0), (1.0, -1.0, 1.0), (1.0, 6.0, -1.0), (1.0, 4.0, -1.0), (-1.0, 4.0, -1.0), (-1.0, 6.0, -1.0), (1.0, 4.0, 2.0), (-1.0, 4.0, 2.0), (-1.0, 2.666, 1.0), (1.0, 2.676, 1.0), (-1.0, -6.0, -1.0), (-1.0, -4.0, -1.0), (1.0, -4.0, -1.0), (1.0, -6.0, -1.0), (-1.0, -4.0, 2.0), (1.0, -4.0, 2.0), (1.0, -2.671, 1.0), (-1.0, -2.672, 1.0), (-1.0, -4.0, 2.0), (-1.0, 4.0, 2.0), (1.0, 4.0, 2.0), (1.0, -4.0, 2.0)], [], [(4, 5, 1, 0), (5, 6, 2, 1), (6, 7, 3, 2), (7, 4, 0, 3), (13, 11, 10, 14), (13, 12, 8, 11), (8, 12, 15, 9), (21, 19, 18, 22), (21, 20, 16, 19), (16, 20, 23, 17), (27, 26, 25, 24), (15, 14, 10, 9), (23, 22, 18, 17), (6, 15, 26, 27, 22, 7), (4, 23, 24, 25, 14, 5), (5, 14, 15, 6), (7, 22, 23, 4)])
_uv = me_cube_007.uv_layers.new(name='UVMap')
_uv.uv.foreach_set('vector', [0.0, 0.5625, 0.0, 0.4336, 0.1914, 0.4336, 0.1914, 0.5625, 0.0, 0.5625, 0.0, 0.4336, 0.1914, 0.4336, 0.1914, 0.5625, 0.0, 0.5625, 0.0, 0.4336, 0.1914, 0.4336, 0.1914, 0.5625, 0.0, 0.4336, 0.0, 0.5625, 0.1914, 0.5625, 0.1914, 0.4336, 0.03467, 0.5382, 0.008981, 0.4559, 0.03724, 0.4559, 0.05523, 0.5099, 0.0, 0.5625, 0.0, 0.4336, 0.1914, 0.4336, 0.1914, 0.5625, 0.1811, 0.4559, 0.1477, 0.5382, 0.1297, 0.5099, 0.1503, 0.4559, 0.03467, 0.5382, 0.008981, 0.4559, 0.03724, 0.4559, 0.05523, 0.5099, 0.0, 0.5625, 0.0, 0.4336, 0.1914, 0.4336, 0.1914, 0.5625, 0.1811, 0.4559, 0.1477, 0.5382, 0.1297, 0.5099, 0.1503, 0.4559, 0.0, 0.4336, 0.1914, 0.4336, 0.1914, 0.5625, 0.0, 0.5625, 0.0, 0.4336, 0.0, 0.5625, 0.1914, 0.5625, 0.1914, 0.4336, 0.0, 0.5625, 0.0, 0.4336, 0.1914, 0.4336, 0.1914, 0.5625, 0.1066, 0.5099, 0.1297, 0.5099, 0.1477, 0.5382, 0.03467, 0.5382, 0.05523, 0.5099, 0.07835, 0.5099, 0.1066, 0.5099, 0.1297, 0.5099, 0.1477, 0.5382, 0.03467, 0.5382, 0.05523, 0.5099, 0.07835, 0.5099, 0.1914, 0.4336, 0.1914, 0.5625, 0.0, 0.5625, 0.0, 0.4336, 0.0, 0.5625, 0.0, 0.4336, 0.1914, 0.4336, 0.1914, 0.5625])
me_cube_007.use_remesh_preserve_volume = False
me_cube_007.use_remesh_preserve_attributes = False
me_cube_007.use_mirror_vertex_groups = False
me_cube_007.update()
me_cube_003 = bpy.data.meshes.new('Cube.003')
me_cube_003.from_pydata([(-1.0, -1.0, -1.0), (-1.0, 1.0, -1.0), (1.0, 1.0, -1.0), (1.0, -1.0, -1.0), (-1.0, -1.0, 1.0), (-1.0, 1.0, 1.0), (1.0, 1.0, 1.0), (1.0, -1.0, 1.0)], [], [(4, 5, 1, 0), (5, 6, 2, 1), (6, 7, 3, 2), (7, 4, 0, 3), (0, 1, 2, 3)])
_uv = me_cube_003.uv_layers.new(name='UVMap')
_uv.uv.foreach_set('vector', [0.4375, 0.9023, 0.5664, 0.9023, 0.5664, 0.9375, 0.4375, 0.9375, 0.4375, 0.9023, 0.5664, 0.9023, 0.5664, 0.9375, 0.4375, 0.9375, 0.5664, 0.9023, 0.4375, 0.9023, 0.4375, 0.9375, 0.5664, 0.9375, 0.4375, 0.9023, 0.5664, 0.9023, 0.5664, 0.9375, 0.4375, 0.9375, 0.4375, 0.7461, 0.4375, 0.9023, 0.5664, 0.9023, 0.5664, 0.7461])
me_cube_003.use_remesh_preserve_volume = False
me_cube_003.use_remesh_preserve_attributes = False
me_cube_003.use_mirror_vertex_groups = False
me_cube_003.update()

# ---- objects
ob_hindgeflangeouter2 = bpy.data.objects.new('HindgeFlangeOuter2', me_cylinder_000)
ob_hindgeflangeouter = bpy.data.objects.new('HindgeFlangeOuter', me_cylinder_007)
ob_hindge = bpy.data.objects.new('Hindge', me_cylinder_006)
ob_footbolts_001 = bpy.data.objects.new('FootBolts.001', me_cube_034)
ob_hindgeboltsinner2 = bpy.data.objects.new('HindgeBoltsInner2', me_cube_028)
ob_hindgeboltsouter2 = bpy.data.objects.new('HindgeBoltsOuter2', me_cube_027)
ob_hindgeboltsinner = bpy.data.objects.new('HindgeBoltsInner', me_cube_026)
ob_footbolts = bpy.data.objects.new('FootBolts', me_cube_025)
ob_hindgeboltsouter = bpy.data.objects.new('HindgeBoltsOuter', me_cube_020)
ob_hungeflangeinnerbolts2 = bpy.data.objects.new('HungeFlangeInnerBolts2', me_cube_018)
ob_hungeflangeinnerbolts = bpy.data.objects.new('HungeFlangeInnerBolts', me_cube_017)
ob_hungeflangeouterbolts2 = bpy.data.objects.new('HungeFlangeOuterBolts2', me_cube_016)
ob_hungeflangeouterbolts = bpy.data.objects.new('HungeFlangeOuterBolts', me_cube_014)
ob_furnace = bpy.data.objects.new('Furnace', me_cube_009)
ob_floor = bpy.data.objects.new('Floor', me_cube_008)
ob_foot = bpy.data.objects.new('Foot', me_cube_007)
ob_foot2 = bpy.data.objects.new('Foot2', None)
ob_hindgebracket = bpy.data.objects.new('HindgeBracket', me_cube_003)
ob_hindgegroup2 = bpy.data.objects.new('HindgeGroup2', None)

# ---- transforms, parenting, visibility, modifiers, constraints
ob_hindgeflangeouter2.location = (12.87, -8.0, 8.0)
ob_hindgeflangeouter2.rotation_euler = (0.0, 4.712, 0.0)
ob_hindgeflangeouter2.scale = (1.25, 1.25, 0.125)
ob_hindgeflangeouter2.lineart.crease_threshold = 0.0
ob_hindgeflangeouter.location = (14.12, -8.0, 8.0)
ob_hindgeflangeouter.rotation_euler = (0.0, 1.571, 0.0)
ob_hindgeflangeouter.scale = (1.25, 1.25, 0.125)
ob_hindgeflangeouter.lineart.crease_threshold = 0.0
ob_hindge.location = (13.5, -8.0, 8.0)
ob_hindge.rotation_euler = (0.0, 4.712, 0.0)
ob_hindge.scale = (1.5, 1.5, 0.5)
ob_hindge.lineart.crease_threshold = 0.0
ob_footbolts_001.location = (12.9, -9.528, 4.35)
ob_footbolts_001.rotation_euler = (0.0, 4.712, 0.0)
ob_footbolts_001.scale = (0.1, 0.1, 0.1)
ob_footbolts_001.lineart.crease_threshold = 0.0
ob_hindgeboltsinner2.location = (12.97, -6.812, 8.656)
ob_hindgeboltsinner2.rotation_euler = (0.0, 0.0, 3.142)
ob_hindgeboltsinner2.scale = (0.05, 0.075, 0.075)
ob_hindgeboltsinner2.lineart.crease_threshold = 0.0
ob_hindgeboltsouter2.location = (14.05, -9.166, 8.656)
ob_hindgeboltsouter2.scale = (0.05, 0.075, 0.075)
ob_hindgeboltsouter2.lineart.crease_threshold = 0.0
ob_hindgeboltsinner.location = (3.027, -9.199, 8.656)
ob_hindgeboltsinner.scale = (0.05, 0.075, 0.075)
ob_hindgeboltsinner.lineart.crease_threshold = 0.0
ob_footbolts.location = (1.892, -9.528, 4.35)
ob_footbolts.rotation_euler = (0.0, 4.712, 0.0)
ob_footbolts.scale = (0.1, 0.1, 0.1)
ob_footbolts.lineart.crease_threshold = 0.0
ob_hindgeboltsouter.location = (1.946, -6.846, 8.656)
ob_hindgeboltsouter.rotation_euler = (0.0, 0.0, 3.142)
ob_hindgeboltsouter.scale = (0.05, 0.075, 0.075)
ob_hindgeboltsouter.lineart.crease_threshold = 0.0
ob_hungeflangeinnerbolts2.location = (3.298, -8.573, 7.023)
ob_hungeflangeinnerbolts2.scale = (0.05, 0.05, 0.05)
ob_hungeflangeinnerbolts2.lineart.crease_threshold = 0.0
ob_hungeflangeinnerbolts.location = (12.7, -7.418, 7.016)
ob_hungeflangeinnerbolts.rotation_euler = (0.0, 0.0, 3.142)
ob_hungeflangeinnerbolts.scale = (0.05, 0.05, 0.05)
ob_hungeflangeinnerbolts.lineart.crease_threshold = 0.0
ob_hungeflangeouterbolts2.location = (1.698, -7.448, 7.05)
ob_hungeflangeouterbolts2.rotation_euler = (0.0, 0.0, 3.142)
ob_hungeflangeouterbolts2.scale = (0.05, 0.05, 0.05)
ob_hungeflangeouterbolts2.lineart.crease_threshold = 0.0
ob_hungeflangeouterbolts.location = (14.3, -8.561, 7.037)
ob_hungeflangeouterbolts.scale = (0.05, 0.05, 0.05)
ob_hungeflangeouterbolts.lineart.crease_threshold = 0.0
ob_furnace.location = (8.0, -8.0, 2.75)
ob_furnace.scale = (2.0, 3.0, 1.75)
ob_furnace.lineart.crease_threshold = 0.0
ob_floor.location = (8.0, -8.0, 0.5)
ob_floor.scale = (7.0, 4.0, 0.5)
ob_floor.lineart.crease_threshold = 0.0
ob_foot.location = (13.5, -8.0, 2.0)
ob_foot.scale = (1.0, 0.5, 1.0)
ob_foot.lineart.crease_threshold = 0.0
ob_foot2.location = (16.0, -16.0, 0.0)
ob_foot2.rotation_euler = (0.0, 0.0, 3.142)
ob_foot2.empty_image_offset = (0.0, 0.0)
ob_foot2.show_instancer_for_render = False
ob_foot2.instance_type = 'COLLECTION'
ob_foot2.lineart.crease_threshold = 0.0
ob_hindgebracket.location = (13.5, -8.0, 4.125)
ob_hindgebracket.rotation_euler = (0.0, 3.142, 0.0)
ob_hindgebracket.scale = (0.75, 1.75, 0.125)
ob_hindgebracket.lineart.crease_threshold = 0.0
ob_hindgegroup2.location = (16.0, -16.0, 0.0)
ob_hindgegroup2.rotation_euler = (0.0, 0.0, 3.142)
ob_hindgegroup2.empty_image_offset = (0.0, 0.0)
ob_hindgegroup2.show_instancer_for_render = False
ob_hindgegroup2.instance_type = 'COLLECTION'
ob_hindgegroup2.lineart.crease_threshold = 0.0
ob_foot2.instance_collection = col_foot
ob_hindgegroup2.instance_collection = col_hindge

# ---- collection membership
col_collection_1.objects.link(ob_hindgeflangeouter2)
col_collection_1.objects.link(ob_hindgeflangeouter)
col_collection_1.objects.link(ob_hindge)
col_collection_2.objects.link(ob_footbolts_001)
col_collection_2.objects.link(ob_hindgeboltsinner2)
col_collection_2.objects.link(ob_hindgeboltsouter2)
col_collection_2.objects.link(ob_hindgeboltsinner)
col_collection_2.objects.link(ob_footbolts)
col_collection_2.objects.link(ob_hindgeboltsouter)
col_collection_2.objects.link(ob_hungeflangeinnerbolts2)
col_collection_2.objects.link(ob_hungeflangeinnerbolts)
col_collection_2.objects.link(ob_hungeflangeouterbolts2)
col_collection_2.objects.link(ob_hungeflangeouterbolts)
col_collection_2.objects.link(ob_furnace)
col_collection_2.objects.link(ob_floor)
col_collection_2.objects.link(ob_foot)
col_collection_2.objects.link(ob_foot2)
col_collection_2.objects.link(ob_hindgebracket)
col_collection_2.objects.link(ob_hindgegroup2)
col_foot.objects.link(ob_foot)
col_hindge.objects.link(ob_hindgeflangeouter2)
col_hindge.objects.link(ob_hindgebracket)
col_hindge.objects.link(ob_hindgeflangeouter)
col_hindge.objects.link(ob_hindge)

# ---- scene / render settings (as saved in the file)
scene.frame_start = 1; scene.frame_end = 250; scene.frame_set(1)
scene.render.engine = 'BLENDER_EEVEE_NEXT'
scene.render.image_settings.color_mode = 'RGB'
scene.render.image_settings.compression = 90
scene.render.resolution_percentage = 50
scene.render.dither_intensity = 0.0
scene.render.bake_margin = 2
scene.render.bake_bias = 0.0
scene.cycles.use_denoising = False
scene.cycles.samples = 10
scene.cycles.sampling_pattern = 'TABULATED_SOBOL'
scene.cycles.light_sampling_threshold = 0.0
scene.cycles.use_adaptive_sampling = False
scene.cycles.use_light_tree = False
scene.cycles.blur_glossy = 0.0
scene.cycles.volume_bounces = 1
scene.cycles.pixel_filter_type = 'GAUSSIAN'
scene.cycles.sample_clamp_indirect = 0.0
scene.view_settings.view_transform = 'Standard'
bpy.context.view_layer.update()

# ---- added for rendering (the .blend has no active camera and no usable light): camera, sun
cam_auto = bpy.data.cameras.new('AutoCamera')
cam_auto.lens = 50.0
cam_auto.sensor_width = 36.0
cam_auto.clip_end = 1000.0
ob_auto_camera = bpy.data.objects.new('AutoCamera', cam_auto)
scene.collection.objects.link(ob_auto_camera)
ob_auto_camera.location = (25.3155, -28.7787, 18.6024)
ob_auto_camera.rotation_euler = (1.09748, -7.21219e-08, 0.694738)
scene.camera = ob_auto_camera
light_auto_sun = bpy.data.lights.new('AutoSun', 'SUN')
light_auto_sun.energy = 3.0
light_auto_sun.angle = 0.0523599
ob_auto_sun = bpy.data.objects.new('AutoSun', light_auto_sun)
scene.collection.objects.link(ob_auto_sun)
ob_auto_sun.rotation_euler = (0.872665, 0.174533, 0.523599)
bpy.context.view_layer.update()
